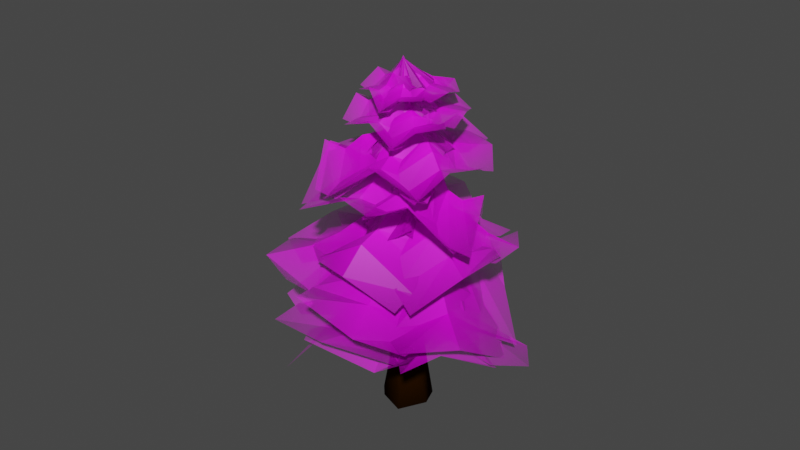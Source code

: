 # Source: tree_pine_2.blend  (saved by Blender 2.93.20; exported with 4.5.12 LTS)
import bpy
from mathutils import Matrix  # noqa: F401  (used for matrix-valued properties, if any)

bpy.ops.wm.read_factory_settings(use_empty=True)
scene = bpy.context.scene
scene.name = 'Scene'

# ---- collections
col_leaves = bpy.data.collections.new('Leaves'); scene.collection.children.link(col_leaves)

# ---- images (referenced by path relative to the original .blend; pixels are not part of the script)
import os
ASSET_DIR = os.environ.get("B2B_ASSET_DIR", "")  # directory of the original .blend (textures are referenced by path, not embedded)
HERE = os.path.dirname(os.path.abspath(__file__))  # packed textures are extracted next to this script under _unpacked/

def load_image(name, relpath, width, height, colorspace="sRGB"):
    """Load a texture the original file referenced (path relative to the .blend, or extracted next to this script)."""
    p = next((c for c in (os.path.join(HERE, relpath), os.path.join(ASSET_DIR, relpath)) if relpath and os.path.exists(c)), "")
    if p:
        img = bpy.data.images.load(p, check_existing=True)
        img.name = name
    else:  # same state as the original file: an image datablock whose file is absent (Cycles renders it pink)
        img = bpy.data.images.new(name, width, height)
        img.source = "FILE"
        img.filepath = "//" + (relpath or name)
    img.colorspace_settings.name = colorspace
    return img
img_tree_pine_leaf_png = load_image('tree_pine_leaf.png', 'tree_pine_leaf.png', 1024, 1024, 'sRGB')

# ---- materials (node trees are filled in below, after node groups)
mat_material_001 = bpy.data.materials.new('Material.001')
mat_material_001.use_transparent_shadow = False
mat_tree_pine_leaf = bpy.data.materials.new('tree_pine_leaf')
mat_tree_pine_leaf.surface_render_method = 'BLENDED'
mat_tree_pine_leaf.blend_method = 'BLEND'
mat_tree_pine_leaf.use_transparent_shadow = False

# ---- material node trees
mat_material_001.use_nodes = True; mat_material_001.node_tree.nodes.clear()
_N = mat_material_001.node_tree.nodes; _L = mat_material_001.node_tree.links
n0 = _N.new('ShaderNodeBsdfPrincipled'); n0.name = 'Principled BSDF'; n0.location = (10, 300)
n0.distribution = 'GGX'
n0.subsurface_method = 'BURLEY'
n0.inputs[0].default_value = (0.02227, 0.006217, 0.0004731, 1.0)
n0.inputs[3].default_value = 1.45
n0.inputs[13].default_value = 0.0
n0.inputs[27].default_value = (0.0, 0.0, 0.0, 1.0)
n0.inputs[28].default_value = 1.0
n1 = _N.new('ShaderNodeOutputMaterial'); n1.name = 'Material Output'; n1.location = (300, 300)
_L.new(n0.outputs[0], n1.inputs[0])
n1.is_active_output = True
mat_tree_pine_leaf.use_nodes = True; mat_tree_pine_leaf.node_tree.nodes.clear()
_N = mat_tree_pine_leaf.node_tree.nodes; _L = mat_tree_pine_leaf.node_tree.links
n0 = _N.new('ShaderNodeBsdfPrincipled'); n0.name = 'Principled BSDF'; n0.location = (17, 292)
n0.distribution = 'GGX'
n0.subsurface_method = 'BURLEY'
n0.inputs[3].default_value = 1.45
n0.inputs[27].default_value = (0.0, 0.0, 0.0, 1.0)
n0.inputs[28].default_value = 1.0
n1 = _N.new('ShaderNodeOutputMaterial'); n1.name = 'Material Output'; n1.location = (317, 292)
n2 = _N.new('ShaderNodeTexImage'); n2.name = 'Image Texture'; n2.location = (-310, 292)
n2.image = img_tree_pine_leaf_png
n2.extension = 'CLIP'
_L.new(n2.outputs[0], n0.inputs[0])
_L.new(n2.outputs[1], n0.inputs[4])
_L.new(n0.outputs[0], n1.inputs[0])
n1.is_active_output = True

# ---- world
world_world = bpy.data.worlds.new('World'); scene.world = world_world
world_world.use_nodes = True; world_world.node_tree.nodes.clear()
_N = world_world.node_tree.nodes; _L = world_world.node_tree.links
n0 = _N.new('ShaderNodeOutputWorld'); n0.name = 'World Output'; n0.location = (300, 300)
n1 = _N.new('ShaderNodeBackground'); n1.name = 'Background'; n1.location = (10, 300)
n1.inputs[0].default_value = (0.05088, 0.05088, 0.05088, 1.0)
_L.new(n1.outputs[0], n0.inputs[0])
n0.is_active_output = True
world_world.color = (0.05088, 0.05088, 0.05088)
world_world.use_sun_shadow = False
world_world.sun_shadow_jitter_overblur = 0.0

# ---- meshes
me_cylinder = bpy.data.meshes.new('Cylinder')
me_cylinder.from_pydata([(-1.607e-09, 1.135, -0.1006), (1.794e-08, 0.6747, 2.494), (0.8455, 0.6156, -0.03279), (0.5275, 0.4207, 2.374), (1.154, -0.1969, 0.004096), (0.6578, -0.1501, 2.46), (0.3839, -1.103, -0.1964), (0.2928, -0.6079, 2.374), (-0.5389, -0.8882, 0.004096), (-0.2928, -0.5494, 2.473), (-1.065, -0.2992, -0.104), (-0.6578, -0.1501, 2.374), (-0.9665, 0.5516, -0.1002), (-0.5275, 0.4207, 2.374), (8.245e-08, 0.5225, 4.499), (0.4085, 0.3258, 4.674), (0.5094, -0.1163, 4.499), (0.2267, -0.4707, 4.61), (-0.2267, -0.3622, 4.499), (-0.5094, -0.1163, 4.598), (-0.4085, 0.3258, 4.499), (0.05272, 0.4637, 8.979), (0.289, 0.3495, 8.983), (0.347, 0.09359, 8.992), (0.183, -0.1112, 9.0), (-0.07953, -0.1107, 9.001), (-0.2428, 0.09469, 8.994), (-0.184, 0.3503, 8.984), (0.1229, -0.06439, 14.25), (0.2423, -0.1194, 14.24), (0.2732, -0.245, 14.21), (0.1922, -0.3465, 14.19), (0.06044, -0.3476, 14.19), (-0.02294, -0.2474, 14.21), (0.004875, -0.1214, 14.24)], [], [(0, 1, 3, 2), (2, 3, 5, 4), (4, 5, 7, 6), (6, 7, 9, 8), (8, 9, 11, 10), (1, 13, 20, 14), (10, 11, 13, 12), (12, 13, 1, 0), (0, 2, 4, 6, 8, 10, 12), (14, 20, 27, 21), (5, 3, 15, 16), (11, 9, 18, 19), (3, 1, 14, 15), (7, 5, 16, 17), (13, 11, 19, 20), (9, 7, 17, 18), (27, 26, 33, 34), (19, 18, 25, 26), (17, 16, 23, 24), (15, 14, 21, 22), (20, 19, 26, 27), (18, 17, 24, 25), (16, 15, 22, 23), (29, 28, 34, 33, 32, 31, 30), (25, 24, 31, 32), (23, 22, 29, 30), (21, 27, 34, 28), (26, 25, 32, 33), (24, 23, 30, 31), (22, 21, 28, 29)])
me_cylinder.polygons.foreach_set('use_smooth', [True] * 30)
_uv = me_cylinder.uv_layers.new(name='UVMap')
_uv.uv.foreach_set('vector', [1.0, 0.5, 1.0, 1.0, 0.8571, 1.0, 0.8571, 0.5, 0.8571, 0.5, 0.8571, 1.0, 0.7143, 1.0, 0.7143, 0.5, 0.7143, 0.5, 0.7143, 1.0, 0.5714, 1.0, 0.5714, 0.5, 0.5714, 0.5, 0.5714, 1.0, 0.4286, 1.0, 0.4286, 0.5, 0.4286, 0.5, 0.4286, 1.0, 0.2857, 1.0, 0.2857, 0.5, 2.98e-08, 1.0, 0.1429, 1.0, 0.1429, 1.0, 2.98e-08, 1.0, 0.2857, 0.5, 0.2857, 1.0, 0.1429, 1.0, 0.1429, 0.5, 0.1429, 0.5, 0.1429, 1.0, 2.98e-08, 1.0, 2.98e-08, 0.5, 0.75, 0.49, 0.9376, 0.3996, 0.984, 0.1966, 0.8541, 0.03377, 0.6459, 0.03377, 0.516, 0.1966, 0.5624, 0.3996, 2.98e-08, 1.0, 0.1429, 1.0, 0.1429, 1.0, 2.98e-08, 1.0, 0.7143, 1.0, 0.8571, 1.0, 0.8571, 1.0, 0.7143, 1.0, 0.2857, 1.0, 0.4286, 1.0, 0.4286, 1.0, 0.2857, 1.0, 0.8571, 1.0, 1.0, 1.0, 1.0, 1.0, 0.8571, 1.0, 0.5714, 1.0, 0.7143, 1.0, 0.7143, 1.0, 0.5714, 1.0, 0.1429, 1.0, 0.2857, 1.0, 0.2857, 1.0, 0.1429, 1.0, 0.4286, 1.0, 0.5714, 1.0, 0.5714, 1.0, 0.4286, 1.0, 0.1429, 1.0, 0.2857, 1.0, 0.2857, 1.0, 0.1429, 1.0, 0.2857, 1.0, 0.4286, 1.0, 0.4286, 1.0, 0.2857, 1.0, 0.5714, 1.0, 0.7143, 1.0, 0.7143, 1.0, 0.5714, 1.0, 0.8571, 1.0, 1.0, 1.0, 1.0, 1.0, 0.8571, 1.0, 0.1429, 1.0, 0.2857, 1.0, 0.2857, 1.0, 0.1429, 1.0, 0.4286, 1.0, 0.5714, 1.0, 0.5714, 1.0, 0.4286, 1.0, 0.7143, 1.0, 0.8571, 1.0, 0.8571, 1.0, 0.7143, 1.0, 0.4376, 0.3996, 0.25, 0.49, 0.06236, 0.3996, 0.01602, 0.1966, 0.1459, 0.03377, 0.3541, 0.03377, 0.484, 0.1966, 0.4286, 1.0, 0.5714, 1.0, 0.5714, 1.0, 0.4286, 1.0, 0.7143, 1.0, 0.8571, 1.0, 0.8571, 1.0, 0.7143, 1.0, 2.98e-08, 1.0, 0.1429, 1.0, 0.1429, 1.0, 2.98e-08, 1.0, 0.2857, 1.0, 0.4286, 1.0, 0.4286, 1.0, 0.2857, 1.0, 0.5714, 1.0, 0.7143, 1.0, 0.7143, 1.0, 0.5714, 1.0, 0.8571, 1.0, 1.0, 1.0, 1.0, 1.0, 0.8571, 1.0])
me_cylinder.materials.append(mat_material_001)
me_cylinder.use_remesh_fix_poles = True
me_cylinder.use_remesh_preserve_attributes = False
me_cylinder.update()
me_tree_pine_leaf_024 = bpy.data.meshes.new('tree_pine_leaf.024')
me_tree_pine_leaf_024.from_pydata([(-0.6063, 0.1366, -0.5358), (0.4939, 0.1149, -0.4689), (-0.6415, 1.108, -0.4957), (0.4433, 1.158, -0.7568), (-0.6574, 0.8836, -0.5414), (-0.6149, 0.6749, -0.6155), (-0.6187, 0.4639, -0.5866), (-0.594, 0.2611, -0.6186), (0.4785, 0.2543, -0.4782), (0.4566, 0.4642, -0.6035), (0.4644, 0.6748, -0.6307), (0.4773, 0.8944, -0.6972), (-0.1809, -0.0941, -0.03527), (-0.175, 1.086, -0.4202), (-0.179, 0.06339, -0.09977), (-0.1311, 0.3566, -0.3716), (-0.1396, 0.5754, -0.4354), (-0.1663, 0.8188, -0.5417), (-0.3662, 0.5189, -0.4946), (0.1526, -0.3153, -0.6771), (0.5931, 1.089, -0.7796), (1.091, 0.126, -0.6751), (0.309, 0.9594, -0.6883), (0.1048, 0.8284, -0.6188), (-0.07853, 0.7024, -0.5623), (-0.2482, 0.5836, -0.5343), (0.3244, -0.2769, -0.5994), (0.4772, -0.1372, -0.6999), (0.6677, -0.03405, -0.7514), (0.8799, 0.04245, -0.7136), (-0.1727, -0.1029, -0.04479), (0.8851, 0.5708, -0.4514), (-0.05315, -0.005138, -0.1619), (0.2398, 0.1944, -0.3275), (0.4232, 0.3366, -0.4231), (0.6258, 0.4518, -0.4351), (0.5016, 0.09524, -0.4822), (-0.5766, 0.2334, -0.5933), (0.4376, -0.8192, -0.8475), (-0.5411, -0.6296, -1.235), (0.4587, -0.564, -0.7943), (0.4496, -0.3437, -0.7938), (0.4596, -0.1677, -0.6953), (0.4707, 0.003987, -0.6196), (-0.5747, 0.1205, -0.6532), (-0.5514, -0.04475, -0.7931), (-0.5644, -0.2328, -0.9103), (-0.5543, -0.3937, -1.09), (-0.1794, -0.101, -0.04413), (-0.09694, -0.7779, -0.9099), (-0.1371, -0.1485, -0.2527), (-0.09659, -0.2165, -0.5164), (-0.08814, -0.3222, -0.6686), (-0.0831, -0.5052, -0.8501), (-0.2999, -0.2381, -0.7771), (0.2255, 0.5106, -0.4636), (-1.218, 0.4445, -0.799), (-0.5691, 1.133, -0.5567), (-0.9779, 0.3317, -0.8988), (-0.7681, 0.1689, -0.8559), (-0.5871, -0.02028, -0.7841), (-0.4202, -0.1607, -0.7564), (0.1012, 0.5712, -0.5592), (-0.08434, 0.7074, -0.5434), (-0.245, 0.842, -0.6387), (-0.4094, 0.9695, -0.6073), (-0.1862, -0.08627, -0.02801), (-0.9127, 0.7799, -0.388), (-0.2542, 0.04213, -0.2009), (-0.3765, 0.2345, -0.3979), (-0.516, 0.3959, -0.4533), (-0.699, 0.6036, -0.5333), (0.1397, 0.5536, -0.4513), (-0.2928, -0.2295, -0.7475), (1.079, 0.188, -0.6951), (0.6108, -0.6897, -0.8761), (0.8635, 0.3146, -0.6088), (0.6768, 0.3858, -0.5673), (0.4719, 0.453, -0.5406), (0.2698, 0.524, -0.4918), (-0.1818, -0.2643, -0.8031), (0.008405, -0.3949, -0.802), (0.1968, -0.467, -0.8545), (0.3652, -0.5935, -0.8196), (-0.1719, -0.0999, -0.04123), (0.9149, -0.2567, -0.6635), (-0.02066, -0.08765, -0.2868), (0.2466, -0.07769, -0.3914), (0.4437, -0.08946, -0.571), (0.6573, -0.1663, -0.6159), (0.2624, -0.2673, -0.627), (-0.3833, 0.5287, -0.4531), (-0.4957, -0.6709, -1.211), (-1.209, 0.2767, -0.8766), (-0.3028, -0.5205, -1.192), (-0.1603, -0.4635, -1.022), (-0.023, -0.3588, -0.8595), (0.1312, -0.3498, -0.6556), (-0.4844, 0.4632, -0.498), (-0.6113, 0.4483, -0.6309), (-0.7977, 0.4332, -0.7618), (-0.994, 0.3911, -0.8019), (-0.1824, -0.09866, 0.01255), (-0.8525, -0.3003, -0.7336), (-0.2559, -0.07044, -0.2522), (-0.3702, -0.1229, -0.3772), (-0.502, -0.1063, -0.6727), (-0.6387, -0.1709, -0.791)], [], [(17, 11, 3, 13), (12, 1, 8, 14), (14, 8, 9, 15), (15, 9, 10, 16), (16, 10, 11, 17), (5, 16, 17, 4), (6, 15, 16, 5), (7, 14, 15, 6), (0, 12, 14, 7), (4, 17, 13, 2), (35, 29, 21, 31), (30, 19, 26, 32), (32, 26, 27, 33), (33, 27, 28, 34), (34, 28, 29, 35), (23, 34, 35, 22), (24, 33, 34, 23), (25, 32, 33, 24), (18, 30, 32, 25), (22, 35, 31, 20), (53, 47, 39, 49), (48, 37, 44, 50), (50, 44, 45, 51), (51, 45, 46, 52), (52, 46, 47, 53), (41, 52, 53, 40), (42, 51, 52, 41), (43, 50, 51, 42), (36, 48, 50, 43), (40, 53, 49, 38), (71, 65, 57, 67), (66, 55, 62, 68), (68, 62, 63, 69), (69, 63, 64, 70), (70, 64, 65, 71), (59, 70, 71, 58), (60, 69, 70, 59), (61, 68, 69, 60), (54, 66, 68, 61), (58, 71, 67, 56), (89, 83, 75, 85), (84, 73, 80, 86), (86, 80, 81, 87), (87, 81, 82, 88), (88, 82, 83, 89), (77, 88, 89, 76), (78, 87, 88, 77), (79, 86, 87, 78), (72, 84, 86, 79), (76, 89, 85, 74), (107, 101, 93, 103), (102, 91, 98, 104), (104, 98, 99, 105), (105, 99, 100, 106), (106, 100, 101, 107), (95, 106, 107, 94), (96, 105, 106, 95), (97, 104, 105, 96), (90, 102, 104, 97), (94, 107, 103, 92)])
_uv = me_tree_pine_leaf_024.uv_layers.new(name='UVMap')
_uv.uv.foreach_set('vector', [0.5, 0.7418, 1.0, 0.7418, 1.0, 1.0, 0.5, 1.0, 0.5, 0.0, 1.0, 0.0, 1.0, 0.1418, 0.5, 0.1418, 0.5, 0.1418, 1.0, 0.1418, 1.0, 0.3418, 0.5, 0.3418, 0.5, 0.3418, 1.0, 0.3418, 1.0, 0.5418, 0.5, 0.5418, 0.5, 0.5418, 1.0, 0.5418, 1.0, 0.7418, 0.5, 0.7418, 0.0, 0.5418, 0.5, 0.5418, 0.5, 0.7418, 0.0, 0.7418, 0.0, 0.3418, 0.5, 0.3418, 0.5, 0.5418, 0.0, 0.5418, 0.0, 0.1418, 0.5, 0.1418, 0.5, 0.3418, 0.0, 0.3418, 0.0, 0.0, 0.5, 0.0, 0.5, 0.1418, 0.0, 0.1418, 0.0, 0.7418, 0.5, 0.7418, 0.5, 1.0, 0.0, 1.0, 0.5, 0.7418, 1.0, 0.7418, 1.0, 1.0, 0.5, 1.0, 0.5, 0.0, 1.0, 0.0, 1.0, 0.1418, 0.5, 0.1418, 0.5, 0.1418, 1.0, 0.1418, 1.0, 0.3418, 0.5, 0.3418, 0.5, 0.3418, 1.0, 0.3418, 1.0, 0.5418, 0.5, 0.5418, 0.5, 0.5418, 1.0, 0.5418, 1.0, 0.7418, 0.5, 0.7418, 0.0, 0.5418, 0.5, 0.5418, 0.5, 0.7418, 0.0, 0.7418, 0.0, 0.3418, 0.5, 0.3418, 0.5, 0.5418, 0.0, 0.5418, 0.0, 0.1418, 0.5, 0.1418, 0.5, 0.3418, 0.0, 0.3418, 0.0, 0.0, 0.5, 0.0, 0.5, 0.1418, 0.0, 0.1418, 0.0, 0.7418, 0.5, 0.7418, 0.5, 1.0, 0.0, 1.0, 0.5, 0.7418, 1.0, 0.7418, 1.0, 1.0, 0.5, 1.0, 0.5, 0.0, 1.0, 0.0, 1.0, 0.1418, 0.5, 0.1418, 0.5, 0.1418, 1.0, 0.1418, 1.0, 0.3418, 0.5, 0.3418, 0.5, 0.3418, 1.0, 0.3418, 1.0, 0.5418, 0.5, 0.5418, 0.5, 0.5418, 1.0, 0.5418, 1.0, 0.7418, 0.5, 0.7418, 0.0, 0.5418, 0.5, 0.5418, 0.5, 0.7418, 0.0, 0.7418, 0.0, 0.3418, 0.5, 0.3418, 0.5, 0.5418, 0.0, 0.5418, 0.0, 0.1418, 0.5, 0.1418, 0.5, 0.3418, 0.0, 0.3418, 0.0, 0.0, 0.5, 0.0, 0.5, 0.1418, 0.0, 0.1418, 0.0, 0.7418, 0.5, 0.7418, 0.5, 1.0, 0.0, 1.0, 0.5, 0.7418, 1.0, 0.7418, 1.0, 1.0, 0.5, 1.0, 0.5, 0.0, 1.0, 0.0, 1.0, 0.1418, 0.5, 0.1418, 0.5, 0.1418, 1.0, 0.1418, 1.0, 0.3418, 0.5, 0.3418, 0.5, 0.3418, 1.0, 0.3418, 1.0, 0.5418, 0.5, 0.5418, 0.5, 0.5418, 1.0, 0.5418, 1.0, 0.7418, 0.5, 0.7418, 0.0, 0.5418, 0.5, 0.5418, 0.5, 0.7418, 0.0, 0.7418, 0.0, 0.3418, 0.5, 0.3418, 0.5, 0.5418, 0.0, 0.5418, 0.0, 0.1418, 0.5, 0.1418, 0.5, 0.3418, 0.0, 0.3418, 0.0, 0.0, 0.5, 0.0, 0.5, 0.1418, 0.0, 0.1418, 0.0, 0.7418, 0.5, 0.7418, 0.5, 1.0, 0.0, 1.0, 0.5, 0.7418, 1.0, 0.7418, 1.0, 1.0, 0.5, 1.0, 0.5, 0.0, 1.0, 0.0, 1.0, 0.1418, 0.5, 0.1418, 0.5, 0.1418, 1.0, 0.1418, 1.0, 0.3418, 0.5, 0.3418, 0.5, 0.3418, 1.0, 0.3418, 1.0, 0.5418, 0.5, 0.5418, 0.5, 0.5418, 1.0, 0.5418, 1.0, 0.7418, 0.5, 0.7418, 0.0, 0.5418, 0.5, 0.5418, 0.5, 0.7418, 0.0, 0.7418, 0.0, 0.3418, 0.5, 0.3418, 0.5, 0.5418, 0.0, 0.5418, 0.0, 0.1418, 0.5, 0.1418, 0.5, 0.3418, 0.0, 0.3418, 0.0, 0.0, 0.5, 0.0, 0.5, 0.1418, 0.0, 0.1418, 0.0, 0.7418, 0.5, 0.7418, 0.5, 1.0, 0.0, 1.0, 0.5, 0.7418, 1.0, 0.7418, 1.0, 1.0, 0.5, 1.0, 0.5, 0.0, 1.0, 0.0, 1.0, 0.1418, 0.5, 0.1418, 0.5, 0.1418, 1.0, 0.1418, 1.0, 0.3418, 0.5, 0.3418, 0.5, 0.3418, 1.0, 0.3418, 1.0, 0.5418, 0.5, 0.5418, 0.5, 0.5418, 1.0, 0.5418, 1.0, 0.7418, 0.5, 0.7418, 0.0, 0.5418, 0.5, 0.5418, 0.5, 0.7418, 0.0, 0.7418, 0.0, 0.3418, 0.5, 0.3418, 0.5, 0.5418, 0.0, 0.5418, 0.0, 0.1418, 0.5, 0.1418, 0.5, 0.3418, 0.0, 0.3418, 0.0, 0.0, 0.5, 0.0, 0.5, 0.1418, 0.0, 0.1418, 0.0, 0.7418, 0.5, 0.7418, 0.5, 1.0, 0.0, 1.0])
me_tree_pine_leaf_024.materials.append(mat_tree_pine_leaf)
me_tree_pine_leaf_024.use_remesh_fix_poles = True
me_tree_pine_leaf_024.use_remesh_preserve_attributes = False
me_tree_pine_leaf_024.update()
me_tree_pine_leaf_001 = bpy.data.meshes.new('tree_pine_leaf.001')
me_tree_pine_leaf_001.from_pydata([(-0.6114, 0.1448, -0.5264), (0.4965, 0.1171, -0.4701), (-0.6424, 1.109, -0.4942), (0.4432, 1.159, -0.7566), (-0.6602, 0.887, -0.5368), (-0.6229, 0.6839, -0.602), (-0.642, 0.4888, -0.5458), (-0.6047, 0.274, -0.5994), (0.4804, 0.2566, -0.479), (0.457, 0.4658, -0.6034), (0.4643, 0.676, -0.6302), (0.4771, 0.8951, -0.6968), (-0.1041, -0.002605, -0.1962), (-0.1768, 1.089, -0.4178), (-0.117, 0.145, -0.1877), (-0.1339, 0.3796, -0.3672), (-0.1674, 0.6127, -0.4003), (-0.1743, 0.8294, -0.5314), (-0.3851, 0.5428, -0.4651), (0.158, -0.3266, -0.6761), (0.593, 1.089, -0.7795), (1.091, 0.1261, -0.6751), (0.3085, 0.9604, -0.6876), (0.1022, 0.8325, -0.6154), (-0.09048, 0.7184, -0.5472), (-0.2664, 0.6076, -0.5099), (0.3277, -0.2784, -0.6005), (0.4787, -0.1371, -0.7005), (0.6683, -0.03382, -0.7517), (0.8802, 0.04264, -0.7137), (-0.09321, -0.005353, -0.2072), (0.8853, 0.5711, -0.4514), (0.04591, 0.08826, -0.2077), (0.2518, 0.2068, -0.3329), (0.4252, 0.3397, -0.4239), (0.6264, 0.4529, -0.4353), (0.5041, 0.09728, -0.4833), (-0.5868, 0.2462, -0.5752), (0.438, -0.8197, -0.8476), (-0.5408, -0.6303, -1.235), (0.4594, -0.5649, -0.7943), (0.4507, -0.3447, -0.7939), (0.4612, -0.1679, -0.6958), (0.4726, 0.005007, -0.6205), (-0.5775, 0.1253, -0.6478), (-0.551, -0.04517, -0.7922), (-0.5635, -0.2351, -0.9098), (-0.5537, -0.3952, -1.09), (-0.1018, -0.007896, -0.2051), (-0.09577, -0.7815, -0.9093), (-0.08559, -0.1029, -0.3219), (-0.08288, -0.2308, -0.5223), (-0.0707, -0.3832, -0.6565), (-0.07711, -0.5271, -0.8456), (-0.2925, -0.263, -0.7726), (0.2244, 0.5168, -0.4613), (-1.218, 0.4451, -0.7982), (-0.57, 1.135, -0.5553), (-0.9786, 0.3327, -0.8974), (-0.7692, 0.1705, -0.8536), (-0.5871, -0.02002, -0.783), (-0.4173, -0.1674, -0.7556), (0.0961, 0.5806, -0.5524), (-0.09733, 0.7246, -0.527), (-0.2498, 0.8484, -0.6322), (-0.4118, 0.9726, -0.6039), (-0.1117, 0.0002973, -0.1865), (-0.9148, 0.7825, -0.3843), (-0.2141, 0.09275, -0.2684), (-0.3803, 0.252, -0.3912), (-0.5524, 0.4361, -0.3893), (-0.7112, 0.6168, -0.5122), (0.1354, 0.5636, -0.4453), (-0.2845, -0.2568, -0.7428), (1.079, 0.1881, -0.6952), (0.6111, -0.69, -0.8761), (0.8638, 0.3149, -0.6089), (0.6773, 0.3865, -0.5674), (0.4724, 0.4548, -0.5406), (0.2692, 0.5287, -0.4902), (-0.1689, -0.312, -0.7932), (0.01654, -0.4235, -0.7962), (0.199, -0.4732, -0.8536), (0.3661, -0.5951, -0.8195), (-0.0922, -0.001414, -0.2041), (0.9152, -0.2566, -0.6636), (0.04446, -0.03429, -0.3223), (0.2601, -0.06889, -0.3972), (0.4463, -0.08842, -0.5722), (0.6582, -0.166, -0.6163), (0.2663, -0.2705, -0.6279), (-0.4033, 0.5536, -0.4215), (-0.4954, -0.6717, -1.211), (-1.209, 0.2771, -0.876), (-0.3021, -0.5225, -1.192), (-0.1578, -0.4723, -1.02), (-0.01559, -0.3853, -0.854), (0.1372, -0.3635, -0.6542), (-0.5171, 0.4992, -0.4414), (-0.6291, 0.4676, -0.5996), (-0.8014, 0.4374, -0.7554), (-0.9951, 0.3926, -0.7998), (-0.1205, -0.0459, -0.1276), (-0.8522, -0.3005, -0.7335), (-0.2196, -0.03396, -0.3165), (-0.36, -0.1165, -0.3941), (-0.5003, -0.108, -0.6727), (-0.6381, -0.172, -0.7906)], [], [(17, 11, 3, 13), (12, 1, 8, 14), (14, 8, 9, 15), (15, 9, 10, 16), (16, 10, 11, 17), (5, 16, 17, 4), (6, 15, 16, 5), (7, 14, 15, 6), (0, 12, 14, 7), (4, 17, 13, 2), (35, 29, 21, 31), (30, 19, 26, 32), (32, 26, 27, 33), (33, 27, 28, 34), (34, 28, 29, 35), (23, 34, 35, 22), (24, 33, 34, 23), (25, 32, 33, 24), (18, 30, 32, 25), (22, 35, 31, 20), (53, 47, 39, 49), (48, 37, 44, 50), (50, 44, 45, 51), (51, 45, 46, 52), (52, 46, 47, 53), (41, 52, 53, 40), (42, 51, 52, 41), (43, 50, 51, 42), (36, 48, 50, 43), (40, 53, 49, 38), (71, 65, 57, 67), (66, 55, 62, 68), (68, 62, 63, 69), (69, 63, 64, 70), (70, 64, 65, 71), (59, 70, 71, 58), (60, 69, 70, 59), (61, 68, 69, 60), (54, 66, 68, 61), (58, 71, 67, 56), (89, 83, 75, 85), (84, 73, 80, 86), (86, 80, 81, 87), (87, 81, 82, 88), (88, 82, 83, 89), (77, 88, 89, 76), (78, 87, 88, 77), (79, 86, 87, 78), (72, 84, 86, 79), (76, 89, 85, 74), (107, 101, 93, 103), (102, 91, 98, 104), (104, 98, 99, 105), (105, 99, 100, 106), (106, 100, 101, 107), (95, 106, 107, 94), (96, 105, 106, 95), (97, 104, 105, 96), (90, 102, 104, 97), (94, 107, 103, 92)])
_uv = me_tree_pine_leaf_001.uv_layers.new(name='UVMap')
_uv.uv.foreach_set('vector', [0.5, 0.7418, 1.0, 0.7418, 1.0, 1.0, 0.5, 1.0, 0.5, 0.0, 1.0, 0.0, 1.0, 0.1418, 0.5, 0.1418, 0.5, 0.1418, 1.0, 0.1418, 1.0, 0.3418, 0.5, 0.3418, 0.5, 0.3418, 1.0, 0.3418, 1.0, 0.5418, 0.5, 0.5418, 0.5, 0.5418, 1.0, 0.5418, 1.0, 0.7418, 0.5, 0.7418, 0.0, 0.5418, 0.5, 0.5418, 0.5, 0.7418, 0.0, 0.7418, 0.0, 0.3418, 0.5, 0.3418, 0.5, 0.5418, 0.0, 0.5418, 0.0, 0.1418, 0.5, 0.1418, 0.5, 0.3418, 0.0, 0.3418, 0.0, 0.0, 0.5, 0.0, 0.5, 0.1418, 0.0, 0.1418, 0.0, 0.7418, 0.5, 0.7418, 0.5, 1.0, 0.0, 1.0, 0.5, 0.7418, 1.0, 0.7418, 1.0, 1.0, 0.5, 1.0, 0.5, 0.0, 1.0, 0.0, 1.0, 0.1418, 0.5, 0.1418, 0.5, 0.1418, 1.0, 0.1418, 1.0, 0.3418, 0.5, 0.3418, 0.5, 0.3418, 1.0, 0.3418, 1.0, 0.5418, 0.5, 0.5418, 0.5, 0.5418, 1.0, 0.5418, 1.0, 0.7418, 0.5, 0.7418, 0.0, 0.5418, 0.5, 0.5418, 0.5, 0.7418, 0.0, 0.7418, 0.0, 0.3418, 0.5, 0.3418, 0.5, 0.5418, 0.0, 0.5418, 0.0, 0.1418, 0.5, 0.1418, 0.5, 0.3418, 0.0, 0.3418, 0.0, 0.0, 0.5, 0.0, 0.5, 0.1418, 0.0, 0.1418, 0.0, 0.7418, 0.5, 0.7418, 0.5, 1.0, 0.0, 1.0, 0.5, 0.7418, 1.0, 0.7418, 1.0, 1.0, 0.5, 1.0, 0.5, 0.0, 1.0, 0.0, 1.0, 0.1418, 0.5, 0.1418, 0.5, 0.1418, 1.0, 0.1418, 1.0, 0.3418, 0.5, 0.3418, 0.5, 0.3418, 1.0, 0.3418, 1.0, 0.5418, 0.5, 0.5418, 0.5, 0.5418, 1.0, 0.5418, 1.0, 0.7418, 0.5, 0.7418, 0.0, 0.5418, 0.5, 0.5418, 0.5, 0.7418, 0.0, 0.7418, 0.0, 0.3418, 0.5, 0.3418, 0.5, 0.5418, 0.0, 0.5418, 0.0, 0.1418, 0.5, 0.1418, 0.5, 0.3418, 0.0, 0.3418, 0.0, 0.0, 0.5, 0.0, 0.5, 0.1418, 0.0, 0.1418, 0.0, 0.7418, 0.5, 0.7418, 0.5, 1.0, 0.0, 1.0, 0.5, 0.7418, 1.0, 0.7418, 1.0, 1.0, 0.5, 1.0, 0.5, 0.0, 1.0, 0.0, 1.0, 0.1418, 0.5, 0.1418, 0.5, 0.1418, 1.0, 0.1418, 1.0, 0.3418, 0.5, 0.3418, 0.5, 0.3418, 1.0, 0.3418, 1.0, 0.5418, 0.5, 0.5418, 0.5, 0.5418, 1.0, 0.5418, 1.0, 0.7418, 0.5, 0.7418, 0.0, 0.5418, 0.5, 0.5418, 0.5, 0.7418, 0.0, 0.7418, 0.0, 0.3418, 0.5, 0.3418, 0.5, 0.5418, 0.0, 0.5418, 0.0, 0.1418, 0.5, 0.1418, 0.5, 0.3418, 0.0, 0.3418, 0.0, 0.0, 0.5, 0.0, 0.5, 0.1418, 0.0, 0.1418, 0.0, 0.7418, 0.5, 0.7418, 0.5, 1.0, 0.0, 1.0, 0.5, 0.7418, 1.0, 0.7418, 1.0, 1.0, 0.5, 1.0, 0.5, 0.0, 1.0, 0.0, 1.0, 0.1418, 0.5, 0.1418, 0.5, 0.1418, 1.0, 0.1418, 1.0, 0.3418, 0.5, 0.3418, 0.5, 0.3418, 1.0, 0.3418, 1.0, 0.5418, 0.5, 0.5418, 0.5, 0.5418, 1.0, 0.5418, 1.0, 0.7418, 0.5, 0.7418, 0.0, 0.5418, 0.5, 0.5418, 0.5, 0.7418, 0.0, 0.7418, 0.0, 0.3418, 0.5, 0.3418, 0.5, 0.5418, 0.0, 0.5418, 0.0, 0.1418, 0.5, 0.1418, 0.5, 0.3418, 0.0, 0.3418, 0.0, 0.0, 0.5, 0.0, 0.5, 0.1418, 0.0, 0.1418, 0.0, 0.7418, 0.5, 0.7418, 0.5, 1.0, 0.0, 1.0, 0.5, 0.7418, 1.0, 0.7418, 1.0, 1.0, 0.5, 1.0, 0.5, 0.0, 1.0, 0.0, 1.0, 0.1418, 0.5, 0.1418, 0.5, 0.1418, 1.0, 0.1418, 1.0, 0.3418, 0.5, 0.3418, 0.5, 0.3418, 1.0, 0.3418, 1.0, 0.5418, 0.5, 0.5418, 0.5, 0.5418, 1.0, 0.5418, 1.0, 0.7418, 0.5, 0.7418, 0.0, 0.5418, 0.5, 0.5418, 0.5, 0.7418, 0.0, 0.7418, 0.0, 0.3418, 0.5, 0.3418, 0.5, 0.5418, 0.0, 0.5418, 0.0, 0.1418, 0.5, 0.1418, 0.5, 0.3418, 0.0, 0.3418, 0.0, 0.0, 0.5, 0.0, 0.5, 0.1418, 0.0, 0.1418, 0.0, 0.7418, 0.5, 0.7418, 0.5, 1.0, 0.0, 1.0])
me_tree_pine_leaf_001.materials.append(mat_tree_pine_leaf)
me_tree_pine_leaf_001.use_remesh_fix_poles = True
me_tree_pine_leaf_001.use_remesh_preserve_attributes = False
me_tree_pine_leaf_001.update()
me_tree_pine_leaf_002 = bpy.data.meshes.new('tree_pine_leaf.002')
me_tree_pine_leaf_002.from_pydata([(-0.6349, 0.1485, -0.594), (0.5077, 0.1167, -0.4867), (-0.6375, 1.125, -0.5145), (0.5537, 1.295, -0.7377), (-0.6629, 0.9012, -0.5743), (-0.6349, 0.6971, -0.6614), (-0.6651, 0.4978, -0.6239), (-0.6346, 0.2802, -0.6862), (0.5065, 0.2518, -0.4655), (0.5063, 0.4666, -0.5558), (0.5368, 0.7011, -0.5631), (0.5749, 0.9843, -0.6518), (-0.08838, 0.001662, -0.1904), (-0.1396, 1.138, -0.4211), (-0.1067, 0.1494, -0.1853), (-0.1208, 0.3928, -0.3737), (-0.1473, 0.6379, -0.4092), (-0.1404, 0.8746, -0.5397), (-0.3821, 0.5588, -0.4947), (0.1858, -0.2802, -0.7811), (0.6813, 1.183, -0.7515), (1.118, 0.1131, -0.6573), (0.4223, 1.092, -0.662), (0.1755, 0.9151, -0.6026), (-0.05417, 0.7622, -0.552), (-0.2525, 0.6317, -0.5298), (0.3505, -0.2298, -0.7168), (0.5079, -0.09542, -0.7964), (0.6996, -0.01029, -0.8066), (0.9103, 0.04404, -0.7247), (-0.07717, -0.0008228, -0.2019), (0.9504, 0.483, -0.277), (0.05192, 0.09291, -0.2144), (0.2569, 0.21, -0.3436), (0.4556, 0.339, -0.4035), (0.6725, 0.4562, -0.4075), (0.5149, 0.09835, -0.5045), (-0.6123, 0.2522, -0.6521), (0.4776, -0.7521, -0.99), (-0.5195, -0.5939, -1.338), (0.5267, -0.4529, -1.02), (0.5028, -0.2611, -0.9675), (0.4916, -0.1217, -0.801), (0.4877, 0.02299, -0.6745), (-0.6052, 0.1302, -0.7263), (-0.5783, -0.03802, -0.8712), (-0.5847, -0.2192, -1.003), (-0.5392, -0.354, -1.221), (-0.08519, -0.003401, -0.1992), (-0.06921, -0.7419, -1.005), (-0.04793, -0.09102, -0.3179), (-0.02134, -0.2007, -0.5517), (-0.03506, -0.3465, -0.7321), (-0.04062, -0.4766, -0.9658), (-0.2592, -0.2277, -0.856), (0.2646, 0.5363, -0.4384), (-1.307, 0.4499, -1.04), (-0.5613, 1.154, -0.5733), (-1.087, 0.3387, -1.192), (-0.8433, 0.1743, -1.038), (-0.6232, -0.01578, -0.8681), (-0.4022, -0.1458, -0.8202), (0.1373, 0.616, -0.5435), (-0.06178, 0.7677, -0.5317), (-0.2219, 0.8899, -0.6471), (-0.3954, 1.002, -0.6233), (-0.09649, 0.004348, -0.1806), (-0.9292, 0.7893, -0.4364), (-0.1918, 0.09854, -0.2595), (-0.3737, 0.2599, -0.409), (-0.5625, 0.4446, -0.434), (-0.731, 0.6263, -0.5835), (0.1741, 0.5907, -0.4304), (-0.2457, -0.2227, -0.8154), (1.108, 0.169, -0.6648), (0.6646, -0.6001, -1.06), (0.9104, 0.2667, -0.5196), (0.7268, 0.3595, -0.4989), (0.5197, 0.4553, -0.4975), (0.314, 0.5476, -0.4605), (-0.1334, -0.2701, -0.8909), (0.05046, -0.3749, -0.9075), (0.2395, -0.4079, -0.9954), (0.4228, -0.5004, -1.014), (-0.07667, 0.003024, -0.1991), (0.9435, -0.2259, -0.735), (0.04895, -0.02698, -0.3405), (0.205, -0.06416, -0.4839), (0.4541, -0.06324, -0.6502), (0.6888, -0.1309, -0.699), (0.2885, -0.2245, -0.7374), (-0.4008, 0.5687, -0.45), (-0.4707, -0.633, -1.317), (-1.322, 0.2821, -1.181), (-0.2535, -0.459, -1.354), (-0.1102, -0.4094, -1.176), (0.01932, -0.3362, -0.9687), (0.1654, -0.3177, -0.7571), (-0.5245, 0.5102, -0.4854), (-0.6548, 0.4769, -0.6848), (-0.8634, 0.4442, -0.9282), (-1.097, 0.3984, -1.077), (-0.1078, -0.04232, -0.1236), (-0.9204, -0.3062, -0.8342), (-0.1618, -0.02007, -0.2984), (-0.2317, -0.07935, -0.3824), (-0.4958, -0.09639, -0.7216), (-0.6862, -0.1722, -0.8717)], [], [(17, 11, 3, 13), (12, 1, 8, 14), (14, 8, 9, 15), (15, 9, 10, 16), (16, 10, 11, 17), (5, 16, 17, 4), (6, 15, 16, 5), (7, 14, 15, 6), (0, 12, 14, 7), (4, 17, 13, 2), (35, 29, 21, 31), (30, 19, 26, 32), (32, 26, 27, 33), (33, 27, 28, 34), (34, 28, 29, 35), (23, 34, 35, 22), (24, 33, 34, 23), (25, 32, 33, 24), (18, 30, 32, 25), (22, 35, 31, 20), (53, 47, 39, 49), (48, 37, 44, 50), (50, 44, 45, 51), (51, 45, 46, 52), (52, 46, 47, 53), (41, 52, 53, 40), (42, 51, 52, 41), (43, 50, 51, 42), (36, 48, 50, 43), (40, 53, 49, 38), (71, 65, 57, 67), (66, 55, 62, 68), (68, 62, 63, 69), (69, 63, 64, 70), (70, 64, 65, 71), (59, 70, 71, 58), (60, 69, 70, 59), (61, 68, 69, 60), (54, 66, 68, 61), (58, 71, 67, 56), (89, 83, 75, 85), (84, 73, 80, 86), (86, 80, 81, 87), (87, 81, 82, 88), (88, 82, 83, 89), (77, 88, 89, 76), (78, 87, 88, 77), (79, 86, 87, 78), (72, 84, 86, 79), (76, 89, 85, 74), (107, 101, 93, 103), (102, 91, 98, 104), (104, 98, 99, 105), (105, 99, 100, 106), (106, 100, 101, 107), (95, 106, 107, 94), (96, 105, 106, 95), (97, 104, 105, 96), (90, 102, 104, 97), (94, 107, 103, 92)])
_uv = me_tree_pine_leaf_002.uv_layers.new(name='UVMap')
_uv.uv.foreach_set('vector', [0.5, 0.7418, 1.0, 0.7418, 1.0, 1.0, 0.5, 1.0, 0.5, 0.0, 1.0, 0.0, 1.0, 0.1418, 0.5, 0.1418, 0.5, 0.1418, 1.0, 0.1418, 1.0, 0.3418, 0.5, 0.3418, 0.5, 0.3418, 1.0, 0.3418, 1.0, 0.5418, 0.5, 0.5418, 0.5, 0.5418, 1.0, 0.5418, 1.0, 0.7418, 0.5, 0.7418, 0.0, 0.5418, 0.5, 0.5418, 0.5, 0.7418, 0.0, 0.7418, 0.0, 0.3418, 0.5, 0.3418, 0.5, 0.5418, 0.0, 0.5418, 0.0, 0.1418, 0.5, 0.1418, 0.5, 0.3418, 0.0, 0.3418, 0.0, 0.0, 0.5, 0.0, 0.5, 0.1418, 0.0, 0.1418, 0.0, 0.7418, 0.5, 0.7418, 0.5, 1.0, 0.0, 1.0, 0.5, 0.7418, 1.0, 0.7418, 1.0, 1.0, 0.5, 1.0, 0.5, 0.0, 1.0, 0.0, 1.0, 0.1418, 0.5, 0.1418, 0.5, 0.1418, 1.0, 0.1418, 1.0, 0.3418, 0.5, 0.3418, 0.5, 0.3418, 1.0, 0.3418, 1.0, 0.5418, 0.5, 0.5418, 0.5, 0.5418, 1.0, 0.5418, 1.0, 0.7418, 0.5, 0.7418, 0.0, 0.5418, 0.5, 0.5418, 0.5, 0.7418, 0.0, 0.7418, 0.0, 0.3418, 0.5, 0.3418, 0.5, 0.5418, 0.0, 0.5418, 0.0, 0.1418, 0.5, 0.1418, 0.5, 0.3418, 0.0, 0.3418, 0.0, 0.0, 0.5, 0.0, 0.5, 0.1418, 0.0, 0.1418, 0.0, 0.7418, 0.5, 0.7418, 0.5, 1.0, 0.0, 1.0, 0.5, 0.7418, 1.0, 0.7418, 1.0, 1.0, 0.5, 1.0, 0.5, 0.0, 1.0, 0.0, 1.0, 0.1418, 0.5, 0.1418, 0.5, 0.1418, 1.0, 0.1418, 1.0, 0.3418, 0.5, 0.3418, 0.5, 0.3418, 1.0, 0.3418, 1.0, 0.5418, 0.5, 0.5418, 0.5, 0.5418, 1.0, 0.5418, 1.0, 0.7418, 0.5, 0.7418, 0.0, 0.5418, 0.5, 0.5418, 0.5, 0.7418, 0.0, 0.7418, 0.0, 0.3418, 0.5, 0.3418, 0.5, 0.5418, 0.0, 0.5418, 0.0, 0.1418, 0.5, 0.1418, 0.5, 0.3418, 0.0, 0.3418, 0.0, 0.0, 0.5, 0.0, 0.5, 0.1418, 0.0, 0.1418, 0.0, 0.7418, 0.5, 0.7418, 0.5, 1.0, 0.0, 1.0, 0.5, 0.7418, 1.0, 0.7418, 1.0, 1.0, 0.5, 1.0, 0.5, 0.0, 1.0, 0.0, 1.0, 0.1418, 0.5, 0.1418, 0.5, 0.1418, 1.0, 0.1418, 1.0, 0.3418, 0.5, 0.3418, 0.5, 0.3418, 1.0, 0.3418, 1.0, 0.5418, 0.5, 0.5418, 0.5, 0.5418, 1.0, 0.5418, 1.0, 0.7418, 0.5, 0.7418, 0.0, 0.5418, 0.5, 0.5418, 0.5, 0.7418, 0.0, 0.7418, 0.0, 0.3418, 0.5, 0.3418, 0.5, 0.5418, 0.0, 0.5418, 0.0, 0.1418, 0.5, 0.1418, 0.5, 0.3418, 0.0, 0.3418, 0.0, 0.0, 0.5, 0.0, 0.5, 0.1418, 0.0, 0.1418, 0.0, 0.7418, 0.5, 0.7418, 0.5, 1.0, 0.0, 1.0, 0.5, 0.7418, 1.0, 0.7418, 1.0, 1.0, 0.5, 1.0, 0.5, 0.0, 1.0, 0.0, 1.0, 0.1418, 0.5, 0.1418, 0.5, 0.1418, 1.0, 0.1418, 1.0, 0.3418, 0.5, 0.3418, 0.5, 0.3418, 1.0, 0.3418, 1.0, 0.5418, 0.5, 0.5418, 0.5, 0.5418, 1.0, 0.5418, 1.0, 0.7418, 0.5, 0.7418, 0.0, 0.5418, 0.5, 0.5418, 0.5, 0.7418, 0.0, 0.7418, 0.0, 0.3418, 0.5, 0.3418, 0.5, 0.5418, 0.0, 0.5418, 0.0, 0.1418, 0.5, 0.1418, 0.5, 0.3418, 0.0, 0.3418, 0.0, 0.0, 0.5, 0.0, 0.5, 0.1418, 0.0, 0.1418, 0.0, 0.7418, 0.5, 0.7418, 0.5, 1.0, 0.0, 1.0, 0.5, 0.7418, 1.0, 0.7418, 1.0, 1.0, 0.5, 1.0, 0.5, 0.0, 1.0, 0.0, 1.0, 0.1418, 0.5, 0.1418, 0.5, 0.1418, 1.0, 0.1418, 1.0, 0.3418, 0.5, 0.3418, 0.5, 0.3418, 1.0, 0.3418, 1.0, 0.5418, 0.5, 0.5418, 0.5, 0.5418, 1.0, 0.5418, 1.0, 0.7418, 0.5, 0.7418, 0.0, 0.5418, 0.5, 0.5418, 0.5, 0.7418, 0.0, 0.7418, 0.0, 0.3418, 0.5, 0.3418, 0.5, 0.5418, 0.0, 0.5418, 0.0, 0.1418, 0.5, 0.1418, 0.5, 0.3418, 0.0, 0.3418, 0.0, 0.0, 0.5, 0.0, 0.5, 0.1418, 0.0, 0.1418, 0.0, 0.7418, 0.5, 0.7418, 0.5, 1.0, 0.0, 1.0])
me_tree_pine_leaf_002.materials.append(mat_tree_pine_leaf)
me_tree_pine_leaf_002.use_remesh_fix_poles = True
me_tree_pine_leaf_002.use_remesh_preserve_attributes = False
me_tree_pine_leaf_002.update()
me_tree_pine_leaf_003 = bpy.data.meshes.new('tree_pine_leaf.003')
me_tree_pine_leaf_003.from_pydata([(-0.6523, 0.142, -0.59), (0.5286, 0.1133, -0.4615), (-0.6378, 1.125, -0.5143), (0.5537, 1.295, -0.7372), (-0.6635, 0.9009, -0.574), (-0.6362, 0.6965, -0.6609), (-0.6684, 0.4966, -0.6229), (-0.6431, 0.277, -0.6837), (0.5193, 0.2396, -0.4351), (0.5114, 0.4528, -0.5306), (0.5386, 0.6945, -0.5517), (0.5752, 0.9831, -0.6498), (-0.1113, -0.006924, -0.1861), (-0.1398, 1.137, -0.4207), (-0.1197, 0.1442, -0.1818), (-0.1266, 0.39, -0.3711), (-0.149, 0.6368, -0.4079), (-0.1409, 0.8741, -0.539), (-0.3857, 0.5574, -0.4938), (0.1851, -0.282, -0.7752), (0.6813, 1.183, -0.7508), (1.119, 0.1118, -0.6547), (0.4223, 1.092, -0.661), (0.1754, 0.9144, -0.6013), (-0.05484, 0.7615, -0.5508), (-0.2547, 0.6306, -0.5289), (0.361, -0.2292, -0.7057), (0.5149, -0.09531, -0.7891), (0.7028, -0.01099, -0.8021), (0.9119, 0.04272, -0.7211), (-0.1002, -0.009521, -0.1971), (0.954, 0.4672, -0.2508), (0.05006, 0.08985, -0.2058), (0.2731, 0.2084, -0.324), (0.4655, 0.3226, -0.3698), (0.688, 0.3859, -0.2911), (0.536, 0.09586, -0.4804), (-0.6233, 0.2481, -0.6495), (0.4774, -0.7523, -0.9894), (-0.5209, -0.5949, -1.335), (0.527, -0.4531, -1.019), (0.5041, -0.2613, -0.9652), (0.4984, -0.1215, -0.7938), (0.5042, 0.02343, -0.6587), (-0.6209, 0.1241, -0.7212), (-0.5941, -0.04548, -0.8595), (-0.5947, -0.2264, -0.9834), (-0.5426, -0.3565, -1.214), (-0.1093, -0.0124, -0.1946), (-0.07148, -0.7429, -1.004), (-0.09618, -0.1085, -0.3103), (-0.0864, -0.2236, -0.5436), (-0.05754, -0.3546, -0.7284), (-0.04619, -0.4788, -0.9639), (-0.2887, -0.2382, -0.8511), (0.2666, 0.5321, -0.4297), (-1.307, 0.4496, -1.039), (-0.5615, 1.154, -0.5732), (-1.087, 0.3382, -1.191), (-0.8459, 0.1725, -1.034), (-0.6367, -0.02261, -0.8559), (-0.4375, -0.1589, -0.8117), (0.1374, 0.6144, -0.5401), (-0.06246, 0.7669, -0.5306), (-0.2225, 0.8895, -0.6466), (-0.3959, 1.002, -0.623), (-0.119, -0.004031, -0.1765), (-0.9298, 0.789, -0.4362), (-0.2261, 0.08666, -0.2564), (-0.3946, 0.2527, -0.4073), (-0.5679, 0.4425, -0.433), (-0.7327, 0.6256, -0.5829), (0.1747, 0.5884, -0.4256), (-0.2841, -0.2361, -0.8106), (1.109, 0.1676, -0.6619), (0.6647, -0.6003, -1.059), (0.9135, 0.2578, -0.5038), (0.7354, 0.327, -0.4436), (0.5269, 0.4322, -0.457), (0.3164, 0.5423, -0.4499), (-0.1509, -0.2765, -0.8878), (0.04445, -0.3774, -0.9052), (0.2384, -0.4087, -0.9937), (0.4227, -0.5008, -1.013), (-0.0989, -0.005425, -0.1943), (0.9445, -0.2263, -0.7333), (0.04553, -0.03197, -0.3251), (0.2768, -0.05473, -0.4268), (0.4767, -0.06129, -0.6306), (0.6938, -0.1312, -0.6934), (0.2966, -0.2245, -0.7271), (-0.4041, 0.5673, -0.4492), (-0.4721, -0.634, -1.314), (-1.322, 0.2817, -1.18), (-0.255, -0.4598, -1.353), (-0.1132, -0.4107, -1.174), (0.01357, -0.3385, -0.9665), (0.163, -0.3199, -0.7516), (-0.5287, 0.5086, -0.4845), (-0.6582, 0.4756, -0.6837), (-0.865, 0.4434, -0.9269), (-1.098, 0.3979, -1.076), (-0.1272, -0.04945, -0.1204), (-0.933, -0.3273, -0.7492), (-0.2386, -0.04583, -0.2944), (-0.3877, -0.1305, -0.3785), (-0.5389, -0.1125, -0.7105), (-0.7008, -0.1846, -0.8337)], [], [(17, 11, 3, 13), (12, 1, 8, 14), (14, 8, 9, 15), (15, 9, 10, 16), (16, 10, 11, 17), (5, 16, 17, 4), (6, 15, 16, 5), (7, 14, 15, 6), (0, 12, 14, 7), (4, 17, 13, 2), (35, 29, 21, 31), (30, 19, 26, 32), (32, 26, 27, 33), (33, 27, 28, 34), (34, 28, 29, 35), (23, 34, 35, 22), (24, 33, 34, 23), (25, 32, 33, 24), (18, 30, 32, 25), (22, 35, 31, 20), (53, 47, 39, 49), (48, 37, 44, 50), (50, 44, 45, 51), (51, 45, 46, 52), (52, 46, 47, 53), (41, 52, 53, 40), (42, 51, 52, 41), (43, 50, 51, 42), (36, 48, 50, 43), (40, 53, 49, 38), (71, 65, 57, 67), (66, 55, 62, 68), (68, 62, 63, 69), (69, 63, 64, 70), (70, 64, 65, 71), (59, 70, 71, 58), (60, 69, 70, 59), (61, 68, 69, 60), (54, 66, 68, 61), (58, 71, 67, 56), (89, 83, 75, 85), (84, 73, 80, 86), (86, 80, 81, 87), (87, 81, 82, 88), (88, 82, 83, 89), (77, 88, 89, 76), (78, 87, 88, 77), (79, 86, 87, 78), (72, 84, 86, 79), (76, 89, 85, 74), (107, 101, 93, 103), (102, 91, 98, 104), (104, 98, 99, 105), (105, 99, 100, 106), (106, 100, 101, 107), (95, 106, 107, 94), (96, 105, 106, 95), (97, 104, 105, 96), (90, 102, 104, 97), (94, 107, 103, 92)])
_uv = me_tree_pine_leaf_003.uv_layers.new(name='UVMap')
_uv.uv.foreach_set('vector', [0.5, 0.7418, 1.0, 0.7418, 1.0, 1.0, 0.5, 1.0, 0.5, 0.0, 1.0, 0.0, 1.0, 0.1418, 0.5, 0.1418, 0.5, 0.1418, 1.0, 0.1418, 1.0, 0.3418, 0.5, 0.3418, 0.5, 0.3418, 1.0, 0.3418, 1.0, 0.5418, 0.5, 0.5418, 0.5, 0.5418, 1.0, 0.5418, 1.0, 0.7418, 0.5, 0.7418, 0.0, 0.5418, 0.5, 0.5418, 0.5, 0.7418, 0.0, 0.7418, 0.0, 0.3418, 0.5, 0.3418, 0.5, 0.5418, 0.0, 0.5418, 0.0, 0.1418, 0.5, 0.1418, 0.5, 0.3418, 0.0, 0.3418, 0.0, 0.0, 0.5, 0.0, 0.5, 0.1418, 0.0, 0.1418, 0.0, 0.7418, 0.5, 0.7418, 0.5, 1.0, 0.0, 1.0, 0.5, 0.7418, 1.0, 0.7418, 1.0, 1.0, 0.5, 1.0, 0.5, 0.0, 1.0, 0.0, 1.0, 0.1418, 0.5, 0.1418, 0.5, 0.1418, 1.0, 0.1418, 1.0, 0.3418, 0.5, 0.3418, 0.5, 0.3418, 1.0, 0.3418, 1.0, 0.5418, 0.5, 0.5418, 0.5, 0.5418, 1.0, 0.5418, 1.0, 0.7418, 0.5, 0.7418, 0.0, 0.5418, 0.5, 0.5418, 0.5, 0.7418, 0.0, 0.7418, 0.0, 0.3418, 0.5, 0.3418, 0.5, 0.5418, 0.0, 0.5418, 0.0, 0.1418, 0.5, 0.1418, 0.5, 0.3418, 0.0, 0.3418, 0.0, 0.0, 0.5, 0.0, 0.5, 0.1418, 0.0, 0.1418, 0.0, 0.7418, 0.5, 0.7418, 0.5, 1.0, 0.0, 1.0, 0.5, 0.7418, 1.0, 0.7418, 1.0, 1.0, 0.5, 1.0, 0.5, 0.0, 1.0, 0.0, 1.0, 0.1418, 0.5, 0.1418, 0.5, 0.1418, 1.0, 0.1418, 1.0, 0.3418, 0.5, 0.3418, 0.5, 0.3418, 1.0, 0.3418, 1.0, 0.5418, 0.5, 0.5418, 0.5, 0.5418, 1.0, 0.5418, 1.0, 0.7418, 0.5, 0.7418, 0.0, 0.5418, 0.5, 0.5418, 0.5, 0.7418, 0.0, 0.7418, 0.0, 0.3418, 0.5, 0.3418, 0.5, 0.5418, 0.0, 0.5418, 0.0, 0.1418, 0.5, 0.1418, 0.5, 0.3418, 0.0, 0.3418, 0.0, 0.0, 0.5, 0.0, 0.5, 0.1418, 0.0, 0.1418, 0.0, 0.7418, 0.5, 0.7418, 0.5, 1.0, 0.0, 1.0, 0.5, 0.7418, 1.0, 0.7418, 1.0, 1.0, 0.5, 1.0, 0.5, 0.0, 1.0, 0.0, 1.0, 0.1418, 0.5, 0.1418, 0.5, 0.1418, 1.0, 0.1418, 1.0, 0.3418, 0.5, 0.3418, 0.5, 0.3418, 1.0, 0.3418, 1.0, 0.5418, 0.5, 0.5418, 0.5, 0.5418, 1.0, 0.5418, 1.0, 0.7418, 0.5, 0.7418, 0.0, 0.5418, 0.5, 0.5418, 0.5, 0.7418, 0.0, 0.7418, 0.0, 0.3418, 0.5, 0.3418, 0.5, 0.5418, 0.0, 0.5418, 0.0, 0.1418, 0.5, 0.1418, 0.5, 0.3418, 0.0, 0.3418, 0.0, 0.0, 0.5, 0.0, 0.5, 0.1418, 0.0, 0.1418, 0.0, 0.7418, 0.5, 0.7418, 0.5, 1.0, 0.0, 1.0, 0.5, 0.7418, 1.0, 0.7418, 1.0, 1.0, 0.5, 1.0, 0.5, 0.0, 1.0, 0.0, 1.0, 0.1418, 0.5, 0.1418, 0.5, 0.1418, 1.0, 0.1418, 1.0, 0.3418, 0.5, 0.3418, 0.5, 0.3418, 1.0, 0.3418, 1.0, 0.5418, 0.5, 0.5418, 0.5, 0.5418, 1.0, 0.5418, 1.0, 0.7418, 0.5, 0.7418, 0.0, 0.5418, 0.5, 0.5418, 0.5, 0.7418, 0.0, 0.7418, 0.0, 0.3418, 0.5, 0.3418, 0.5, 0.5418, 0.0, 0.5418, 0.0, 0.1418, 0.5, 0.1418, 0.5, 0.3418, 0.0, 0.3418, 0.0, 0.0, 0.5, 0.0, 0.5, 0.1418, 0.0, 0.1418, 0.0, 0.7418, 0.5, 0.7418, 0.5, 1.0, 0.0, 1.0, 0.5, 0.7418, 1.0, 0.7418, 1.0, 1.0, 0.5, 1.0, 0.5, 0.0, 1.0, 0.0, 1.0, 0.1418, 0.5, 0.1418, 0.5, 0.1418, 1.0, 0.1418, 1.0, 0.3418, 0.5, 0.3418, 0.5, 0.3418, 1.0, 0.3418, 1.0, 0.5418, 0.5, 0.5418, 0.5, 0.5418, 1.0, 0.5418, 1.0, 0.7418, 0.5, 0.7418, 0.0, 0.5418, 0.5, 0.5418, 0.5, 0.7418, 0.0, 0.7418, 0.0, 0.3418, 0.5, 0.3418, 0.5, 0.5418, 0.0, 0.5418, 0.0, 0.1418, 0.5, 0.1418, 0.5, 0.3418, 0.0, 0.3418, 0.0, 0.0, 0.5, 0.0, 0.5, 0.1418, 0.0, 0.1418, 0.0, 0.7418, 0.5, 0.7418, 0.5, 1.0, 0.0, 1.0])
me_tree_pine_leaf_003.materials.append(mat_tree_pine_leaf)
me_tree_pine_leaf_003.use_remesh_fix_poles = True
me_tree_pine_leaf_003.use_remesh_preserve_attributes = False
me_tree_pine_leaf_003.update()
me_tree_pine_leaf_004 = bpy.data.meshes.new('tree_pine_leaf.004')
me_tree_pine_leaf_004.from_pydata([(-0.6542, 0.1428, -0.5967), (0.5195, 0.1045, -0.4503), (-0.6427, 1.13, -0.5299), (0.5538, 1.295, -0.7386), (-0.6785, 0.9166, -0.6171), (-0.6485, 0.708, -0.6932), (-0.6773, 0.5039, -0.6448), (-0.6458, 0.2784, -0.6903), (0.5166, 0.2376, -0.4379), (0.511, 0.452, -0.5334), (0.5394, 0.696, -0.5582), (0.5755, 0.984, -0.6532), (-0.1128, -0.009847, -0.1793), (-0.1393, 1.188, -0.6025), (-0.1219, 0.1396, -0.1704), (-0.1331, 0.3737, -0.3277), (-0.1574, 0.6106, -0.3403), (-0.1436, 0.8744, -0.5472), (-0.3899, 0.5537, -0.4856), (0.1782, -0.2959, -0.7486), (0.6816, 1.183, -0.7529), (1.133, 0.1234, -0.6999), (0.4223, 1.092, -0.6628), (0.174, 0.913, -0.6002), (-0.05982, 0.749, -0.5205), (-0.2599, 0.6184, -0.4983), (0.3384, -0.2538, -0.6579), (0.4837, -0.1302, -0.7247), (0.7124, -0.0201, -0.8101), (0.9374, 0.04849, -0.7675), (-0.1017, -0.01261, -0.1899), (1.009, 0.5846, -0.6055), (0.04709, 0.08368, -0.1904), (0.2654, 0.1924, -0.2832), (0.4628, 0.3173, -0.3605), (0.7041, 0.4201, -0.3974), (0.5248, 0.0849, -0.465), (-0.6258, 0.2492, -0.6553), (0.4791, -0.7549, -0.9972), (-0.5202, -0.5964, -1.342), (0.5288, -0.4573, -1.021), (0.5012, -0.2711, -0.9553), (0.4676, -0.1559, -0.7301), (0.4692, -0.011, -0.5914), (-0.6225, 0.1246, -0.7279), (-0.5954, -0.04496, -0.8731), (-0.5958, -0.2255, -1.005), (-0.5425, -0.3575, -1.222), (-0.1108, -0.01537, -0.1877), (-0.02226, -0.8009, -1.346), (-0.09792, -0.1121, -0.3019), (-0.08964, -0.2338, -0.5152), (-0.06316, -0.3839, -0.6463), (-0.03682, -0.4983, -1.022), (-0.2911, -0.2509, -0.8198), (0.2502, 0.4909, -0.3176), (-1.308, 0.4507, -1.043), (-0.5646, 1.158, -0.5849), (-1.088, 0.3389, -1.194), (-0.8469, 0.1735, -1.041), (-0.6381, -0.02149, -0.8722), (-0.4389, -0.1624, -0.8099), (0.1267, 0.587, -0.4665), (-0.06763, 0.7538, -0.4991), (-0.2246, 0.8904, -0.6535), (-0.3983, 1.006, -0.6366), (-0.1204, -0.006834, -0.17), (-1.012, 0.9221, -0.7538), (-0.2277, 0.08352, -0.249), (-0.3967, 0.2506, -0.4027), (-0.5731, 0.445, -0.4413), (-0.7568, 0.649, -0.6486), (0.1581, 0.5459, -0.3098), (-0.2869, -0.2499, -0.774), (1.122, 0.1817, -0.7125), (0.6678, -0.6018, -1.064), (0.9433, 0.3157, -0.6842), (0.7546, 0.3669, -0.569), (0.5277, 0.434, -0.4672), (0.3052, 0.5144, -0.3749), (-0.1543, -0.2978, -0.8335), (0.04446, -0.3941, -0.8934), (0.2385, -0.4169, -0.9987), (0.4236, -0.5055, -1.017), (-0.1005, -0.008529, -0.1871), (1.026, -0.2177, -0.8377), (0.04241, -0.03758, -0.3119), (0.2672, -0.06583, -0.4038), (0.4299, -0.1061, -0.5399), (0.7131, -0.144, -0.7091), (0.2802, -0.2438, -0.6892), (-0.4086, 0.5644, -0.4429), (-0.4709, -0.636, -1.325), (-1.322, 0.2822, -1.182), (-0.2534, -0.4629, -1.364), (-0.1095, -0.4189, -1.197), (0.01362, -0.3529, -0.9567), (0.1575, -0.3338, -0.7255), (-0.5344, 0.5109, -0.4923), (-0.6648, 0.4808, -0.6997), (-0.8682, 0.4467, -0.9368), (-1.099, 0.3992, -1.081), (-0.1283, -0.05149, -0.1159), (-0.9509, -0.2756, -1.206), (-0.2399, -0.04841, -0.2887), (-0.3887, -0.1324, -0.3758), (-0.5403, -0.113, -0.7212), (-0.704, -0.1772, -0.9063)], [], [(17, 11, 3, 13), (12, 1, 8, 14), (14, 8, 9, 15), (15, 9, 10, 16), (16, 10, 11, 17), (5, 16, 17, 4), (6, 15, 16, 5), (7, 14, 15, 6), (0, 12, 14, 7), (4, 17, 13, 2), (35, 29, 21, 31), (30, 19, 26, 32), (32, 26, 27, 33), (33, 27, 28, 34), (34, 28, 29, 35), (23, 34, 35, 22), (24, 33, 34, 23), (25, 32, 33, 24), (18, 30, 32, 25), (22, 35, 31, 20), (53, 47, 39, 49), (48, 37, 44, 50), (50, 44, 45, 51), (51, 45, 46, 52), (52, 46, 47, 53), (41, 52, 53, 40), (42, 51, 52, 41), (43, 50, 51, 42), (36, 48, 50, 43), (40, 53, 49, 38), (71, 65, 57, 67), (66, 55, 62, 68), (68, 62, 63, 69), (69, 63, 64, 70), (70, 64, 65, 71), (59, 70, 71, 58), (60, 69, 70, 59), (61, 68, 69, 60), (54, 66, 68, 61), (58, 71, 67, 56), (89, 83, 75, 85), (84, 73, 80, 86), (86, 80, 81, 87), (87, 81, 82, 88), (88, 82, 83, 89), (77, 88, 89, 76), (78, 87, 88, 77), (79, 86, 87, 78), (72, 84, 86, 79), (76, 89, 85, 74), (107, 101, 93, 103), (102, 91, 98, 104), (104, 98, 99, 105), (105, 99, 100, 106), (106, 100, 101, 107), (95, 106, 107, 94), (96, 105, 106, 95), (97, 104, 105, 96), (90, 102, 104, 97), (94, 107, 103, 92)])
_uv = me_tree_pine_leaf_004.uv_layers.new(name='UVMap')
_uv.uv.foreach_set('vector', [0.5, 0.7418, 1.0, 0.7418, 1.0, 1.0, 0.5, 1.0, 0.5, 0.0, 1.0, 0.0, 1.0, 0.1418, 0.5, 0.1418, 0.5, 0.1418, 1.0, 0.1418, 1.0, 0.3418, 0.5, 0.3418, 0.5, 0.3418, 1.0, 0.3418, 1.0, 0.5418, 0.5, 0.5418, 0.5, 0.5418, 1.0, 0.5418, 1.0, 0.7418, 0.5, 0.7418, 0.0, 0.5418, 0.5, 0.5418, 0.5, 0.7418, 0.0, 0.7418, 0.0, 0.3418, 0.5, 0.3418, 0.5, 0.5418, 0.0, 0.5418, 0.0, 0.1418, 0.5, 0.1418, 0.5, 0.3418, 0.0, 0.3418, 0.0, 0.0, 0.5, 0.0, 0.5, 0.1418, 0.0, 0.1418, 0.0, 0.7418, 0.5, 0.7418, 0.5, 1.0, 0.0, 1.0, 0.5, 0.7418, 1.0, 0.7418, 1.0, 1.0, 0.5, 1.0, 0.5, 0.0, 1.0, 0.0, 1.0, 0.1418, 0.5, 0.1418, 0.5, 0.1418, 1.0, 0.1418, 1.0, 0.3418, 0.5, 0.3418, 0.5, 0.3418, 1.0, 0.3418, 1.0, 0.5418, 0.5, 0.5418, 0.5, 0.5418, 1.0, 0.5418, 1.0, 0.7418, 0.5, 0.7418, 0.0, 0.5418, 0.5, 0.5418, 0.5, 0.7418, 0.0, 0.7418, 0.0, 0.3418, 0.5, 0.3418, 0.5, 0.5418, 0.0, 0.5418, 0.0, 0.1418, 0.5, 0.1418, 0.5, 0.3418, 0.0, 0.3418, 0.0, 0.0, 0.5, 0.0, 0.5, 0.1418, 0.0, 0.1418, 0.0, 0.7418, 0.5, 0.7418, 0.5, 1.0, 0.0, 1.0, 0.5, 0.7418, 1.0, 0.7418, 1.0, 1.0, 0.5, 1.0, 0.5, 0.0, 1.0, 0.0, 1.0, 0.1418, 0.5, 0.1418, 0.5, 0.1418, 1.0, 0.1418, 1.0, 0.3418, 0.5, 0.3418, 0.5, 0.3418, 1.0, 0.3418, 1.0, 0.5418, 0.5, 0.5418, 0.5, 0.5418, 1.0, 0.5418, 1.0, 0.7418, 0.5, 0.7418, 0.0, 0.5418, 0.5, 0.5418, 0.5, 0.7418, 0.0, 0.7418, 0.0, 0.3418, 0.5, 0.3418, 0.5, 0.5418, 0.0, 0.5418, 0.0, 0.1418, 0.5, 0.1418, 0.5, 0.3418, 0.0, 0.3418, 0.0, 0.0, 0.5, 0.0, 0.5, 0.1418, 0.0, 0.1418, 0.0, 0.7418, 0.5, 0.7418, 0.5, 1.0, 0.0, 1.0, 0.5, 0.7418, 1.0, 0.7418, 1.0, 1.0, 0.5, 1.0, 0.5, 0.0, 1.0, 0.0, 1.0, 0.1418, 0.5, 0.1418, 0.5, 0.1418, 1.0, 0.1418, 1.0, 0.3418, 0.5, 0.3418, 0.5, 0.3418, 1.0, 0.3418, 1.0, 0.5418, 0.5, 0.5418, 0.5, 0.5418, 1.0, 0.5418, 1.0, 0.7418, 0.5, 0.7418, 0.0, 0.5418, 0.5, 0.5418, 0.5, 0.7418, 0.0, 0.7418, 0.0, 0.3418, 0.5, 0.3418, 0.5, 0.5418, 0.0, 0.5418, 0.0, 0.1418, 0.5, 0.1418, 0.5, 0.3418, 0.0, 0.3418, 0.0, 0.0, 0.5, 0.0, 0.5, 0.1418, 0.0, 0.1418, 0.0, 0.7418, 0.5, 0.7418, 0.5, 1.0, 0.0, 1.0, 0.5, 0.7418, 1.0, 0.7418, 1.0, 1.0, 0.5, 1.0, 0.5, 0.0, 1.0, 0.0, 1.0, 0.1418, 0.5, 0.1418, 0.5, 0.1418, 1.0, 0.1418, 1.0, 0.3418, 0.5, 0.3418, 0.5, 0.3418, 1.0, 0.3418, 1.0, 0.5418, 0.5, 0.5418, 0.5, 0.5418, 1.0, 0.5418, 1.0, 0.7418, 0.5, 0.7418, 0.0, 0.5418, 0.5, 0.5418, 0.5, 0.7418, 0.0, 0.7418, 0.0, 0.3418, 0.5, 0.3418, 0.5, 0.5418, 0.0, 0.5418, 0.0, 0.1418, 0.5, 0.1418, 0.5, 0.3418, 0.0, 0.3418, 0.0, 0.0, 0.5, 0.0, 0.5, 0.1418, 0.0, 0.1418, 0.0, 0.7418, 0.5, 0.7418, 0.5, 1.0, 0.0, 1.0, 0.5, 0.7418, 1.0, 0.7418, 1.0, 1.0, 0.5, 1.0, 0.5, 0.0, 1.0, 0.0, 1.0, 0.1418, 0.5, 0.1418, 0.5, 0.1418, 1.0, 0.1418, 1.0, 0.3418, 0.5, 0.3418, 0.5, 0.3418, 1.0, 0.3418, 1.0, 0.5418, 0.5, 0.5418, 0.5, 0.5418, 1.0, 0.5418, 1.0, 0.7418, 0.5, 0.7418, 0.0, 0.5418, 0.5, 0.5418, 0.5, 0.7418, 0.0, 0.7418, 0.0, 0.3418, 0.5, 0.3418, 0.5, 0.5418, 0.0, 0.5418, 0.0, 0.1418, 0.5, 0.1418, 0.5, 0.3418, 0.0, 0.3418, 0.0, 0.0, 0.5, 0.0, 0.5, 0.1418, 0.0, 0.1418, 0.0, 0.7418, 0.5, 0.7418, 0.5, 1.0, 0.0, 1.0])
me_tree_pine_leaf_004.materials.append(mat_tree_pine_leaf)
me_tree_pine_leaf_004.use_remesh_fix_poles = True
me_tree_pine_leaf_004.use_remesh_preserve_attributes = False
me_tree_pine_leaf_004.update()
me_tree_pine_leaf_045 = bpy.data.meshes.new('tree_pine_leaf.045')
me_tree_pine_leaf_045.from_pydata([(-0.6346, 0.1632, -0.6344), (0.5159, 0.107, -0.4588), (-0.6414, 1.13, -0.5263), (0.5919, 1.224, -0.5894), (-0.6752, 0.9145, -0.607), (-0.6433, 0.7058, -0.6975), (-0.6655, 0.5002, -0.6906), (-0.6333, 0.2843, -0.7264), (0.5119, 0.2437, -0.45), (0.5012, 0.4651, -0.5568), (0.5356, 0.701, -0.5663), (0.5824, 0.9713, -0.6259), (-0.1042, -0.00455, -0.187), (-0.1381, 1.187, -0.6022), (-0.1152, 0.1432, -0.1783), (-0.1208, 0.3764, -0.3528), (-0.1001, 0.6153, -0.4618), (-0.1367, 0.8746, -0.5606), (-0.3732, 0.5522, -0.5391), (0.177, -0.2799, -0.7631), (0.6976, 1.154, -0.6899), (1.133, 0.1236, -0.6983), (0.4383, 1.063, -0.6009), (0.1766, 0.911, -0.5983), (-0.04541, 0.75, -0.5503), (-0.2371, 0.6199, -0.5498), (0.3337, -0.2498, -0.6696), (0.4785, -0.13, -0.7333), (0.7112, -0.02099, -0.8092), (0.9368, 0.04829, -0.7664), (-0.09304, -0.007171, -0.1978), (1.015, 0.5845, -0.5268), (0.05063, 0.08648, -0.1957), (0.2659, 0.1943, -0.2879), (0.4582, 0.3239, -0.3731), (0.6491, 0.4898, -0.5231), (0.5209, 0.08707, -0.4739), (-0.6104, 0.2578, -0.6979), (0.4774, -0.7624, -0.983), (-0.5192, -0.5964, -1.339), (0.5215, -0.4789, -0.9878), (0.4992, -0.2764, -0.9456), (0.4625, -0.1556, -0.7382), (0.4596, -0.01008, -0.6103), (-0.6055, 0.1482, -0.7572), (-0.5776, -0.01021, -0.9047), (-0.5865, -0.2, -1.028), (-0.5405, -0.3529, -1.223), (-0.1018, -0.009818, -0.1956), (0.007021, -0.8705, -1.207), (-0.08203, -0.1009, -0.3156), (-0.07124, -0.196, -0.5598), (-0.0678, -0.2925, -0.7568), (-0.03562, -0.5067, -0.8944), (-0.2781, -0.203, -0.8696), (0.2516, 0.4927, -0.3246), (-1.314, 0.4338, -0.9612), (-0.5635, 1.157, -0.5827), (-1.098, 0.3278, -1.088), (-0.8462, 0.1771, -1.026), (-0.6228, 0.01076, -0.9014), (-0.4053, -0.1117, -0.8567), (0.1328, 0.5882, -0.48), (-0.05093, 0.755, -0.5337), (-0.221, 0.8903, -0.66), (-0.3964, 1.006, -0.6382), (-0.112, -0.001701, -0.1775), (-0.9949, 0.9044, -0.6145), (-0.2108, 0.09183, -0.2628), (-0.3738, 0.2588, -0.4484), (-0.5412, 0.4331, -0.5905), (-0.7505, 0.6458, -0.6519), (0.1627, 0.5472, -0.321), (-0.2698, -0.1937, -0.8341), (1.122, 0.1819, -0.7099), (0.6431, -0.6681, -0.9722), (0.9423, 0.318, -0.6759), (0.7385, 0.3878, -0.6012), (0.513, 0.4531, -0.502), (0.3052, 0.517, -0.3821), (-0.157, -0.2249, -0.9132), (0.04196, -0.3665, -0.8892), (0.2389, -0.4215, -0.9668), (0.4211, -0.5153, -0.9962), (-0.09201, -0.003231, -0.1948), (1.025, -0.2216, -0.8314), (0.0482, -0.0316, -0.3204), (0.2648, -0.06259, -0.4151), (0.4107, -0.1056, -0.577), (0.7112, -0.1458, -0.7078), (0.2773, -0.2372, -0.7003), (-0.3914, 0.5624, -0.4991), (-0.4698, -0.6368, -1.319), (-1.347, 0.2353, -0.9026), (-0.2515, -0.4666, -1.349), (-0.1066, -0.4281, -1.144), (0.01223, -0.3318, -0.9394), (0.1559, -0.3132, -0.745), (-0.5101, 0.502, -0.6025), (-0.6552, 0.4788, -0.7337), (-0.8669, 0.4457, -0.925), (-1.105, 0.3892, -1.006), (-0.1216, -0.04725, -0.1219), (-0.9503, -0.2713, -1.202), (-0.2064, -0.03255, -0.3079), (-0.2667, -0.08405, -0.4268), (-0.4896, -0.03424, -0.7897), (-0.6884, -0.1274, -0.9535)], [], [(17, 11, 3, 13), (12, 1, 8, 14), (14, 8, 9, 15), (15, 9, 10, 16), (16, 10, 11, 17), (5, 16, 17, 4), (6, 15, 16, 5), (7, 14, 15, 6), (0, 12, 14, 7), (4, 17, 13, 2), (35, 29, 21, 31), (30, 19, 26, 32), (32, 26, 27, 33), (33, 27, 28, 34), (34, 28, 29, 35), (23, 34, 35, 22), (24, 33, 34, 23), (25, 32, 33, 24), (18, 30, 32, 25), (22, 35, 31, 20), (53, 47, 39, 49), (48, 37, 44, 50), (50, 44, 45, 51), (51, 45, 46, 52), (52, 46, 47, 53), (41, 52, 53, 40), (42, 51, 52, 41), (43, 50, 51, 42), (36, 48, 50, 43), (40, 53, 49, 38), (71, 65, 57, 67), (66, 55, 62, 68), (68, 62, 63, 69), (69, 63, 64, 70), (70, 64, 65, 71), (59, 70, 71, 58), (60, 69, 70, 59), (61, 68, 69, 60), (54, 66, 68, 61), (58, 71, 67, 56), (89, 83, 75, 85), (84, 73, 80, 86), (86, 80, 81, 87), (87, 81, 82, 88), (88, 82, 83, 89), (77, 88, 89, 76), (78, 87, 88, 77), (79, 86, 87, 78), (72, 84, 86, 79), (76, 89, 85, 74), (107, 101, 93, 103), (102, 91, 98, 104), (104, 98, 99, 105), (105, 99, 100, 106), (106, 100, 101, 107), (95, 106, 107, 94), (96, 105, 106, 95), (97, 104, 105, 96), (90, 102, 104, 97), (94, 107, 103, 92)])
_uv = me_tree_pine_leaf_045.uv_layers.new(name='UVMap')
_uv.uv.foreach_set('vector', [0.5, 0.7418, 1.0, 0.7418, 1.0, 1.0, 0.5, 1.0, 0.5, 0.0, 1.0, 0.0, 1.0, 0.1418, 0.5, 0.1418, 0.5, 0.1418, 1.0, 0.1418, 1.0, 0.3418, 0.5, 0.3418, 0.5, 0.3418, 1.0, 0.3418, 1.0, 0.5418, 0.5, 0.5418, 0.5, 0.5418, 1.0, 0.5418, 1.0, 0.7418, 0.5, 0.7418, 0.0, 0.5418, 0.5, 0.5418, 0.5, 0.7418, 0.0, 0.7418, 0.0, 0.3418, 0.5, 0.3418, 0.5, 0.5418, 0.0, 0.5418, 0.0, 0.1418, 0.5, 0.1418, 0.5, 0.3418, 0.0, 0.3418, 0.0, 0.0, 0.5, 0.0, 0.5, 0.1418, 0.0, 0.1418, 0.0, 0.7418, 0.5, 0.7418, 0.5, 1.0, 0.0, 1.0, 0.5, 0.7418, 1.0, 0.7418, 1.0, 1.0, 0.5, 1.0, 0.5, 0.0, 1.0, 0.0, 1.0, 0.1418, 0.5, 0.1418, 0.5, 0.1418, 1.0, 0.1418, 1.0, 0.3418, 0.5, 0.3418, 0.5, 0.3418, 1.0, 0.3418, 1.0, 0.5418, 0.5, 0.5418, 0.5, 0.5418, 1.0, 0.5418, 1.0, 0.7418, 0.5, 0.7418, 0.0, 0.5418, 0.5, 0.5418, 0.5, 0.7418, 0.0, 0.7418, 0.0, 0.3418, 0.5, 0.3418, 0.5, 0.5418, 0.0, 0.5418, 0.0, 0.1418, 0.5, 0.1418, 0.5, 0.3418, 0.0, 0.3418, 0.0, 0.0, 0.5, 0.0, 0.5, 0.1418, 0.0, 0.1418, 0.0, 0.7418, 0.5, 0.7418, 0.5, 1.0, 0.0, 1.0, 0.5, 0.7418, 1.0, 0.7418, 1.0, 1.0, 0.5, 1.0, 0.5, 0.0, 1.0, 0.0, 1.0, 0.1418, 0.5, 0.1418, 0.5, 0.1418, 1.0, 0.1418, 1.0, 0.3418, 0.5, 0.3418, 0.5, 0.3418, 1.0, 0.3418, 1.0, 0.5418, 0.5, 0.5418, 0.5, 0.5418, 1.0, 0.5418, 1.0, 0.7418, 0.5, 0.7418, 0.0, 0.5418, 0.5, 0.5418, 0.5, 0.7418, 0.0, 0.7418, 0.0, 0.3418, 0.5, 0.3418, 0.5, 0.5418, 0.0, 0.5418, 0.0, 0.1418, 0.5, 0.1418, 0.5, 0.3418, 0.0, 0.3418, 0.0, 0.0, 0.5, 0.0, 0.5, 0.1418, 0.0, 0.1418, 0.0, 0.7418, 0.5, 0.7418, 0.5, 1.0, 0.0, 1.0, 0.5, 0.7418, 1.0, 0.7418, 1.0, 1.0, 0.5, 1.0, 0.5, 0.0, 1.0, 0.0, 1.0, 0.1418, 0.5, 0.1418, 0.5, 0.1418, 1.0, 0.1418, 1.0, 0.3418, 0.5, 0.3418, 0.5, 0.3418, 1.0, 0.3418, 1.0, 0.5418, 0.5, 0.5418, 0.5, 0.5418, 1.0, 0.5418, 1.0, 0.7418, 0.5, 0.7418, 0.0, 0.5418, 0.5, 0.5418, 0.5, 0.7418, 0.0, 0.7418, 0.0, 0.3418, 0.5, 0.3418, 0.5, 0.5418, 0.0, 0.5418, 0.0, 0.1418, 0.5, 0.1418, 0.5, 0.3418, 0.0, 0.3418, 0.0, 0.0, 0.5, 0.0, 0.5, 0.1418, 0.0, 0.1418, 0.0, 0.7418, 0.5, 0.7418, 0.5, 1.0, 0.0, 1.0, 0.5, 0.7418, 1.0, 0.7418, 1.0, 1.0, 0.5, 1.0, 0.5, 0.0, 1.0, 0.0, 1.0, 0.1418, 0.5, 0.1418, 0.5, 0.1418, 1.0, 0.1418, 1.0, 0.3418, 0.5, 0.3418, 0.5, 0.3418, 1.0, 0.3418, 1.0, 0.5418, 0.5, 0.5418, 0.5, 0.5418, 1.0, 0.5418, 1.0, 0.7418, 0.5, 0.7418, 0.0, 0.5418, 0.5, 0.5418, 0.5, 0.7418, 0.0, 0.7418, 0.0, 0.3418, 0.5, 0.3418, 0.5, 0.5418, 0.0, 0.5418, 0.0, 0.1418, 0.5, 0.1418, 0.5, 0.3418, 0.0, 0.3418, 0.0, 0.0, 0.5, 0.0, 0.5, 0.1418, 0.0, 0.1418, 0.0, 0.7418, 0.5, 0.7418, 0.5, 1.0, 0.0, 1.0, 0.5, 0.7418, 1.0, 0.7418, 1.0, 1.0, 0.5, 1.0, 0.5, 0.0, 1.0, 0.0, 1.0, 0.1418, 0.5, 0.1418, 0.5, 0.1418, 1.0, 0.1418, 1.0, 0.3418, 0.5, 0.3418, 0.5, 0.3418, 1.0, 0.3418, 1.0, 0.5418, 0.5, 0.5418, 0.5, 0.5418, 1.0, 0.5418, 1.0, 0.7418, 0.5, 0.7418, 0.0, 0.5418, 0.5, 0.5418, 0.5, 0.7418, 0.0, 0.7418, 0.0, 0.3418, 0.5, 0.3418, 0.5, 0.5418, 0.0, 0.5418, 0.0, 0.1418, 0.5, 0.1418, 0.5, 0.3418, 0.0, 0.3418, 0.0, 0.0, 0.5, 0.0, 0.5, 0.1418, 0.0, 0.1418, 0.0, 0.7418, 0.5, 0.7418, 0.5, 1.0, 0.0, 1.0])
me_tree_pine_leaf_045.materials.append(mat_tree_pine_leaf)
me_tree_pine_leaf_045.use_remesh_fix_poles = True
me_tree_pine_leaf_045.use_remesh_preserve_attributes = False
me_tree_pine_leaf_045.update()
me_tree_pine_leaf_046 = bpy.data.meshes.new('tree_pine_leaf.046')
me_tree_pine_leaf_046.from_pydata([(-0.642, 0.1419, -0.6767), (0.5448, 0.1105, -0.4952), (-0.733, 1.317, -0.5159), (0.7866, 1.463, -0.4747), (-0.6987, 0.9876, -0.6091), (-0.6413, 0.7248, -0.7105), (-0.6707, 0.504, -0.6588), (-0.644, 0.2742, -0.7421), (0.529, 0.2447, -0.5055), (0.5258, 0.4733, -0.6053), (0.5992, 0.7472, -0.5753), (0.8756, 1.208, -0.5094), (-0.04073, -0.03875, -0.1326), (-0.1291, 1.173, -0.4639), (-0.04828, 0.1036, -0.1111), (-0.07794, 0.3712, -0.3462), (-0.119, 0.6472, -0.4542), (-0.1016, 0.9214, -0.7016), (-0.3642, 0.5725, -0.5529), (0.2198, -0.2977, -0.8307), (1.137, 1.564, -0.6899), (1.08, 0.1762, -0.8141), (0.6213, 1.238, -0.5328), (0.2255, 0.9505, -0.6063), (-0.02079, 0.7869, -0.6343), (-0.2239, 0.6541, -0.6281), (0.3896, -0.2422, -0.747), (0.5342, -0.1003, -0.8323), (0.7085, -0.001031, -0.8577), (0.896, 0.07813, -0.8201), (-0.02758, -0.0427, -0.1412), (0.8771, 0.5392, -0.6973), (0.1365, 0.02896, -0.09751), (0.3319, 0.1682, -0.265), (0.4775, 0.3273, -0.4441), (0.6238, 0.4514, -0.6917), (0.5519, 0.09325, -0.5123), (-0.6177, 0.2475, -0.7127), (0.555, -0.8128, -1.158), (-0.305, -1.048, -1.504), (0.6153, -0.5027, -1.257), (0.544, -0.2848, -1.062), (0.5195, -0.1284, -0.8396), (0.5223, 0.02008, -0.6835), (-0.6229, 0.1115, -0.8236), (-0.628, -0.1139, -1.027), (-0.6353, -0.365, -1.18), (-0.46, -0.5881, -1.33), (-0.03769, -0.04401, -0.1416), (0.146, -1.077, -1.116), (-0.01955, -0.1245, -0.2884), (-0.02061, -0.2079, -0.5945), (-0.01878, -0.3528, -0.8137), (0.05525, -0.6235, -1.063), (-0.2511, -0.2591, -0.9624), (0.3001, 0.5326, -0.4314), (-1.607, 0.6989, -0.9909), (-0.6786, 1.39, -0.5713), (-1.444, 0.4379, -1.211), (-0.963, 0.1018, -1.113), (-0.6857, -0.1, -1.028), (-0.4161, -0.1885, -0.9566), (0.1713, 0.6214, -0.5478), (-0.02853, 0.7927, -0.6161), (-0.1741, 0.9596, -0.9027), (-0.4253, 1.122, -0.7136), (-0.05009, -0.03497, -0.1247), (-0.9396, 0.805, -0.4487), (-0.155, 0.0666, -0.2263), (-0.3523, 0.2546, -0.4306), (-0.5551, 0.4493, -0.4639), (-0.7397, 0.6412, -0.6137), (0.2093, 0.5891, -0.4233), (-0.2439, -0.2442, -0.9239), (1.072, 0.2288, -0.8159), (0.7912, -0.6568, -1.436), (0.8897, 0.2948, -0.6672), (0.7064, 0.3675, -0.6708), (0.5299, 0.4563, -0.5752), (0.3476, 0.5487, -0.4624), (-0.1138, -0.2955, -0.9823), (0.09754, -0.4309, -0.988), (0.3007, -0.4761, -1.081), (0.5032, -0.5607, -1.194), (-0.02637, -0.03921, -0.1372), (0.9225, -0.1774, -0.8637), (0.1231, -0.07179, -0.2594), (0.3219, -0.07893, -0.4008), (0.4975, -0.06742, -0.6546), (0.6979, -0.1181, -0.7633), (0.3271, -0.2375, -0.7684), (-0.3842, 0.582, -0.5026), (-0.2475, -1.1, -1.488), (-1.826, 0.2569, -1.231), (-0.113, -0.7247, -1.454), (-0.001016, -0.5935, -1.263), (0.06622, -0.3959, -1.047), (0.1991, -0.3364, -0.8102), (-0.5164, 0.5195, -0.5241), (-0.6626, 0.4808, -0.7211), (-0.9296, 0.4389, -0.9574), (-1.44, 0.5699, -1.079), (-0.07034, -0.07348, -0.08217), (-1.391, -0.756, -1.212), (-0.1563, -0.05068, -0.293), (-0.2849, -0.1022, -0.4526), (-0.5304, -0.1368, -0.8871), (-0.8501, -0.3723, -1.2)], [], [(17, 11, 3, 13), (12, 1, 8, 14), (14, 8, 9, 15), (15, 9, 10, 16), (16, 10, 11, 17), (5, 16, 17, 4), (6, 15, 16, 5), (7, 14, 15, 6), (0, 12, 14, 7), (4, 17, 13, 2), (35, 29, 21, 31), (30, 19, 26, 32), (32, 26, 27, 33), (33, 27, 28, 34), (34, 28, 29, 35), (23, 34, 35, 22), (24, 33, 34, 23), (25, 32, 33, 24), (18, 30, 32, 25), (22, 35, 31, 20), (53, 47, 39, 49), (48, 37, 44, 50), (50, 44, 45, 51), (51, 45, 46, 52), (52, 46, 47, 53), (41, 52, 53, 40), (42, 51, 52, 41), (43, 50, 51, 42), (36, 48, 50, 43), (40, 53, 49, 38), (71, 65, 57, 67), (66, 55, 62, 68), (68, 62, 63, 69), (69, 63, 64, 70), (70, 64, 65, 71), (59, 70, 71, 58), (60, 69, 70, 59), (61, 68, 69, 60), (54, 66, 68, 61), (58, 71, 67, 56), (89, 83, 75, 85), (84, 73, 80, 86), (86, 80, 81, 87), (87, 81, 82, 88), (88, 82, 83, 89), (77, 88, 89, 76), (78, 87, 88, 77), (79, 86, 87, 78), (72, 84, 86, 79), (76, 89, 85, 74), (107, 101, 93, 103), (102, 91, 98, 104), (104, 98, 99, 105), (105, 99, 100, 106), (106, 100, 101, 107), (95, 106, 107, 94), (96, 105, 106, 95), (97, 104, 105, 96), (90, 102, 104, 97), (94, 107, 103, 92)])
_uv = me_tree_pine_leaf_046.uv_layers.new(name='UVMap')
_uv.uv.foreach_set('vector', [0.5, 0.7418, 1.0, 0.7418, 1.0, 1.0, 0.5, 1.0, 0.5, 0.0, 1.0, 0.0, 1.0, 0.1418, 0.5, 0.1418, 0.5, 0.1418, 1.0, 0.1418, 1.0, 0.3418, 0.5, 0.3418, 0.5, 0.3418, 1.0, 0.3418, 1.0, 0.5418, 0.5, 0.5418, 0.5, 0.5418, 1.0, 0.5418, 1.0, 0.7418, 0.5, 0.7418, 0.0, 0.5418, 0.5, 0.5418, 0.5, 0.7418, 0.0, 0.7418, 0.0, 0.3418, 0.5, 0.3418, 0.5, 0.5418, 0.0, 0.5418, 0.0, 0.1418, 0.5, 0.1418, 0.5, 0.3418, 0.0, 0.3418, 0.0, 0.0, 0.5, 0.0, 0.5, 0.1418, 0.0, 0.1418, 0.0, 0.7418, 0.5, 0.7418, 0.5, 1.0, 0.0, 1.0, 0.5, 0.7418, 1.0, 0.7418, 1.0, 1.0, 0.5, 1.0, 0.5, 0.0, 1.0, 0.0, 1.0, 0.1418, 0.5, 0.1418, 0.5, 0.1418, 1.0, 0.1418, 1.0, 0.3418, 0.5, 0.3418, 0.5, 0.3418, 1.0, 0.3418, 1.0, 0.5418, 0.5, 0.5418, 0.5, 0.5418, 1.0, 0.5418, 1.0, 0.7418, 0.5, 0.7418, 0.0, 0.5418, 0.5, 0.5418, 0.5, 0.7418, 0.0, 0.7418, 0.0, 0.3418, 0.5, 0.3418, 0.5, 0.5418, 0.0, 0.5418, 0.0, 0.1418, 0.5, 0.1418, 0.5, 0.3418, 0.0, 0.3418, 0.0, 0.0, 0.5, 0.0, 0.5, 0.1418, 0.0, 0.1418, 0.0, 0.7418, 0.5, 0.7418, 0.5, 1.0, 0.0, 1.0, 0.5, 0.7418, 1.0, 0.7418, 1.0, 1.0, 0.5, 1.0, 0.5, 0.0, 1.0, 0.0, 1.0, 0.1418, 0.5, 0.1418, 0.5, 0.1418, 1.0, 0.1418, 1.0, 0.3418, 0.5, 0.3418, 0.5, 0.3418, 1.0, 0.3418, 1.0, 0.5418, 0.5, 0.5418, 0.5, 0.5418, 1.0, 0.5418, 1.0, 0.7418, 0.5, 0.7418, 0.0, 0.5418, 0.5, 0.5418, 0.5, 0.7418, 0.0, 0.7418, 0.0, 0.3418, 0.5, 0.3418, 0.5, 0.5418, 0.0, 0.5418, 0.0, 0.1418, 0.5, 0.1418, 0.5, 0.3418, 0.0, 0.3418, 0.0, 0.0, 0.5, 0.0, 0.5, 0.1418, 0.0, 0.1418, 0.0, 0.7418, 0.5, 0.7418, 0.5, 1.0, 0.0, 1.0, 0.5, 0.7418, 1.0, 0.7418, 1.0, 1.0, 0.5, 1.0, 0.5, 0.0, 1.0, 0.0, 1.0, 0.1418, 0.5, 0.1418, 0.5, 0.1418, 1.0, 0.1418, 1.0, 0.3418, 0.5, 0.3418, 0.5, 0.3418, 1.0, 0.3418, 1.0, 0.5418, 0.5, 0.5418, 0.5, 0.5418, 1.0, 0.5418, 1.0, 0.7418, 0.5, 0.7418, 0.0, 0.5418, 0.5, 0.5418, 0.5, 0.7418, 0.0, 0.7418, 0.0, 0.3418, 0.5, 0.3418, 0.5, 0.5418, 0.0, 0.5418, 0.0, 0.1418, 0.5, 0.1418, 0.5, 0.3418, 0.0, 0.3418, 0.0, 0.0, 0.5, 0.0, 0.5, 0.1418, 0.0, 0.1418, 0.0, 0.7418, 0.5, 0.7418, 0.5, 1.0, 0.0, 1.0, 0.5, 0.7418, 1.0, 0.7418, 1.0, 1.0, 0.5, 1.0, 0.5, 0.0, 1.0, 0.0, 1.0, 0.1418, 0.5, 0.1418, 0.5, 0.1418, 1.0, 0.1418, 1.0, 0.3418, 0.5, 0.3418, 0.5, 0.3418, 1.0, 0.3418, 1.0, 0.5418, 0.5, 0.5418, 0.5, 0.5418, 1.0, 0.5418, 1.0, 0.7418, 0.5, 0.7418, 0.0, 0.5418, 0.5, 0.5418, 0.5, 0.7418, 0.0, 0.7418, 0.0, 0.3418, 0.5, 0.3418, 0.5, 0.5418, 0.0, 0.5418, 0.0, 0.1418, 0.5, 0.1418, 0.5, 0.3418, 0.0, 0.3418, 0.0, 0.0, 0.5, 0.0, 0.5, 0.1418, 0.0, 0.1418, 0.0, 0.7418, 0.5, 0.7418, 0.5, 1.0, 0.0, 1.0, 0.5, 0.7418, 1.0, 0.7418, 1.0, 1.0, 0.5, 1.0, 0.5, 0.0, 1.0, 0.0, 1.0, 0.1418, 0.5, 0.1418, 0.5, 0.1418, 1.0, 0.1418, 1.0, 0.3418, 0.5, 0.3418, 0.5, 0.3418, 1.0, 0.3418, 1.0, 0.5418, 0.5, 0.5418, 0.5, 0.5418, 1.0, 0.5418, 1.0, 0.7418, 0.5, 0.7418, 0.0, 0.5418, 0.5, 0.5418, 0.5, 0.7418, 0.0, 0.7418, 0.0, 0.3418, 0.5, 0.3418, 0.5, 0.5418, 0.0, 0.5418, 0.0, 0.1418, 0.5, 0.1418, 0.5, 0.3418, 0.0, 0.3418, 0.0, 0.0, 0.5, 0.0, 0.5, 0.1418, 0.0, 0.1418, 0.0, 0.7418, 0.5, 0.7418, 0.5, 1.0, 0.0, 1.0])
me_tree_pine_leaf_046.materials.append(mat_tree_pine_leaf)
me_tree_pine_leaf_046.use_remesh_fix_poles = True
me_tree_pine_leaf_046.use_remesh_preserve_attributes = False
me_tree_pine_leaf_046.update()
me_tree_pine_leaf_047 = bpy.data.meshes.new('tree_pine_leaf.047')
me_tree_pine_leaf_047.from_pydata([(-0.6422, 0.1451, -0.6849), (0.5496, 0.1082, -0.5131), (-0.7506, 1.438, -0.6282), (0.7935, 1.449, -0.5354), (-0.705, 1.044, -0.7178), (-0.6441, 0.7521, -0.7696), (-0.6723, 0.5196, -0.6932), (-0.6443, 0.2789, -0.7538), (0.5318, 0.2387, -0.5242), (0.5264, 0.4589, -0.6323), (0.5993, 0.7385, -0.5992), (0.8807, 1.197, -0.5559), (-0.04043, -0.03853, -0.1365), (-0.1322, 1.321, -0.9637), (-0.04807, 0.1041, -0.1161), (-0.0779, 0.3733, -0.3597), (-0.1194, 0.6586, -0.4976), (-0.1024, 0.9538, -0.8143), (-0.3649, 0.5832, -0.5842), (0.2249, -0.2983, -0.8437), (1.18, 1.471, -1.031), (1.282, 0.3346, -1.005), (0.6234, 1.235, -0.5646), (0.2253, 0.9664, -0.6775), (-0.02126, 0.8047, -0.7035), (-0.2244, 0.6657, -0.6682), (0.3998, -0.2404, -0.7705), (0.5583, -0.09195, -0.8852), (0.7554, 0.01942, -0.9543), (0.9619, 0.1174, -0.9218), (-0.02726, -0.04251, -0.1451), (0.8817, 0.5341, -0.7173), (0.1369, 0.02885, -0.102), (0.3328, 0.1666, -0.2735), (0.4788, 0.3206, -0.4614), (0.626, 0.4374, -0.7196), (0.5575, 0.09143, -0.5315), (-0.618, 0.2518, -0.7235), (0.6914, -1.015, -1.428), (-0.3035, -1.048, -1.511), (0.6383, -0.5235, -1.304), (0.5691, -0.2798, -1.115), (0.543, -0.1203, -0.8909), (0.5338, 0.02158, -0.7133), (-0.623, 0.1139, -0.8301), (-0.6279, -0.1123, -1.032), (-0.6352, -0.3626, -1.186), (-0.4594, -0.5869, -1.335), (-0.03738, -0.0438, -0.1455), (0.2607, -1.04, -1.632), (-0.019, -0.1244, -0.2926), (-0.01941, -0.208, -0.5999), (-0.01669, -0.3533, -0.8203), (0.06378, -0.6283, -1.085), (-0.2502, -0.2588, -0.9669), (0.3001, 0.5291, -0.4524), (-1.607, 0.7009, -0.995), (-0.704, 1.56, -0.7157), (-1.444, 0.4396, -1.214), (-0.9631, 0.1043, -1.119), (-0.6856, -0.09812, -1.033), (-0.4157, -0.1877, -0.9607), (0.1712, 0.6229, -0.5776), (-0.02904, 0.8123, -0.6905), (-0.1747, 0.9751, -0.9551), (-0.4284, 1.162, -0.8084), (-0.0498, -0.03472, -0.1286), (-0.9577, 0.9666, -0.7759), (-0.1548, 0.06728, -0.2316), (-0.3524, 0.2576, -0.4409), (-0.5561, 0.4601, -0.4899), (-0.7439, 0.6808, -0.6965), (0.2092, 0.5896, -0.4485), (-0.2431, -0.244, -0.9284), (1.29, 0.4005, -1.017), (0.8043, -0.671, -1.463), (0.9104, 0.3037, -0.7017), (0.7119, 0.3592, -0.6976), (0.5307, 0.4429, -0.6011), (0.3477, 0.5434, -0.4847), (-0.1122, -0.2957, -0.988), (0.1023, -0.4333, -1.0), (0.3135, -0.4862, -1.109), (0.5377, -0.6027, -1.264), (-0.02605, -0.03902, -0.1412), (1.075, -0.1049, -1.176), (0.1238, -0.072, -0.2643), (0.3242, -0.07948, -0.4095), (0.5091, -0.06496, -0.6831), (0.7538, -0.09341, -0.8792), (0.3346, -0.2368, -0.7867), (-0.385, 0.5938, -0.5362), (-0.2454, -1.1, -1.496), (-1.826, 0.2581, -1.233), (-0.1097, -0.7259, -1.465), (0.004732, -0.5969, -1.279), (0.07027, -0.3979, -1.058), (0.2039, -0.3373, -0.8223), (-0.5176, 0.5323, -0.5555), (-0.6637, 0.4927, -0.7479), (-0.9302, 0.4448, -0.9704), (-1.441, 0.5722, -1.084), (-0.07008, -0.07322, -0.08552), (-1.4, -0.5864, -1.518), (-0.1559, -0.05024, -0.2974), (-0.2846, -0.1015, -0.4569), (-0.5303, -0.1356, -0.8914), (-0.8502, -0.3664, -1.212)], [], [(17, 11, 3, 13), (12, 1, 8, 14), (14, 8, 9, 15), (15, 9, 10, 16), (16, 10, 11, 17), (5, 16, 17, 4), (6, 15, 16, 5), (7, 14, 15, 6), (0, 12, 14, 7), (4, 17, 13, 2), (35, 29, 21, 31), (30, 19, 26, 32), (32, 26, 27, 33), (33, 27, 28, 34), (34, 28, 29, 35), (23, 34, 35, 22), (24, 33, 34, 23), (25, 32, 33, 24), (18, 30, 32, 25), (22, 35, 31, 20), (53, 47, 39, 49), (48, 37, 44, 50), (50, 44, 45, 51), (51, 45, 46, 52), (52, 46, 47, 53), (41, 52, 53, 40), (42, 51, 52, 41), (43, 50, 51, 42), (36, 48, 50, 43), (40, 53, 49, 38), (71, 65, 57, 67), (66, 55, 62, 68), (68, 62, 63, 69), (69, 63, 64, 70), (70, 64, 65, 71), (59, 70, 71, 58), (60, 69, 70, 59), (61, 68, 69, 60), (54, 66, 68, 61), (58, 71, 67, 56), (89, 83, 75, 85), (84, 73, 80, 86), (86, 80, 81, 87), (87, 81, 82, 88), (88, 82, 83, 89), (77, 88, 89, 76), (78, 87, 88, 77), (79, 86, 87, 78), (72, 84, 86, 79), (76, 89, 85, 74), (107, 101, 93, 103), (102, 91, 98, 104), (104, 98, 99, 105), (105, 99, 100, 106), (106, 100, 101, 107), (95, 106, 107, 94), (96, 105, 106, 95), (97, 104, 105, 96), (90, 102, 104, 97), (94, 107, 103, 92)])
_uv = me_tree_pine_leaf_047.uv_layers.new(name='UVMap')
_uv.uv.foreach_set('vector', [0.5, 0.7418, 1.0, 0.7418, 1.0, 1.0, 0.5, 1.0, 0.5, 0.0, 1.0, 0.0, 1.0, 0.1418, 0.5, 0.1418, 0.5, 0.1418, 1.0, 0.1418, 1.0, 0.3418, 0.5, 0.3418, 0.5, 0.3418, 1.0, 0.3418, 1.0, 0.5418, 0.5, 0.5418, 0.5, 0.5418, 1.0, 0.5418, 1.0, 0.7418, 0.5, 0.7418, 0.0, 0.5418, 0.5, 0.5418, 0.5, 0.7418, 0.0, 0.7418, 0.0, 0.3418, 0.5, 0.3418, 0.5, 0.5418, 0.0, 0.5418, 0.0, 0.1418, 0.5, 0.1418, 0.5, 0.3418, 0.0, 0.3418, 0.0, 0.0, 0.5, 0.0, 0.5, 0.1418, 0.0, 0.1418, 0.0, 0.7418, 0.5, 0.7418, 0.5, 1.0, 0.0, 1.0, 0.5, 0.7418, 1.0, 0.7418, 1.0, 1.0, 0.5, 1.0, 0.5, 0.0, 1.0, 0.0, 1.0, 0.1418, 0.5, 0.1418, 0.5, 0.1418, 1.0, 0.1418, 1.0, 0.3418, 0.5, 0.3418, 0.5, 0.3418, 1.0, 0.3418, 1.0, 0.5418, 0.5, 0.5418, 0.5, 0.5418, 1.0, 0.5418, 1.0, 0.7418, 0.5, 0.7418, 0.0, 0.5418, 0.5, 0.5418, 0.5, 0.7418, 0.0, 0.7418, 0.0, 0.3418, 0.5, 0.3418, 0.5, 0.5418, 0.0, 0.5418, 0.0, 0.1418, 0.5, 0.1418, 0.5, 0.3418, 0.0, 0.3418, 0.0, 0.0, 0.5, 0.0, 0.5, 0.1418, 0.0, 0.1418, 0.0, 0.7418, 0.5, 0.7418, 0.5, 1.0, 0.0, 1.0, 0.5, 0.7418, 1.0, 0.7418, 1.0, 1.0, 0.5, 1.0, 0.5, 0.0, 1.0, 0.0, 1.0, 0.1418, 0.5, 0.1418, 0.5, 0.1418, 1.0, 0.1418, 1.0, 0.3418, 0.5, 0.3418, 0.5, 0.3418, 1.0, 0.3418, 1.0, 0.5418, 0.5, 0.5418, 0.5, 0.5418, 1.0, 0.5418, 1.0, 0.7418, 0.5, 0.7418, 0.0, 0.5418, 0.5, 0.5418, 0.5, 0.7418, 0.0, 0.7418, 0.0, 0.3418, 0.5, 0.3418, 0.5, 0.5418, 0.0, 0.5418, 0.0, 0.1418, 0.5, 0.1418, 0.5, 0.3418, 0.0, 0.3418, 0.0, 0.0, 0.5, 0.0, 0.5, 0.1418, 0.0, 0.1418, 0.0, 0.7418, 0.5, 0.7418, 0.5, 1.0, 0.0, 1.0, 0.5, 0.7418, 1.0, 0.7418, 1.0, 1.0, 0.5, 1.0, 0.5, 0.0, 1.0, 0.0, 1.0, 0.1418, 0.5, 0.1418, 0.5, 0.1418, 1.0, 0.1418, 1.0, 0.3418, 0.5, 0.3418, 0.5, 0.3418, 1.0, 0.3418, 1.0, 0.5418, 0.5, 0.5418, 0.5, 0.5418, 1.0, 0.5418, 1.0, 0.7418, 0.5, 0.7418, 0.0, 0.5418, 0.5, 0.5418, 0.5, 0.7418, 0.0, 0.7418, 0.0, 0.3418, 0.5, 0.3418, 0.5, 0.5418, 0.0, 0.5418, 0.0, 0.1418, 0.5, 0.1418, 0.5, 0.3418, 0.0, 0.3418, 0.0, 0.0, 0.5, 0.0, 0.5, 0.1418, 0.0, 0.1418, 0.0, 0.7418, 0.5, 0.7418, 0.5, 1.0, 0.0, 1.0, 0.5, 0.7418, 1.0, 0.7418, 1.0, 1.0, 0.5, 1.0, 0.5, 0.0, 1.0, 0.0, 1.0, 0.1418, 0.5, 0.1418, 0.5, 0.1418, 1.0, 0.1418, 1.0, 0.3418, 0.5, 0.3418, 0.5, 0.3418, 1.0, 0.3418, 1.0, 0.5418, 0.5, 0.5418, 0.5, 0.5418, 1.0, 0.5418, 1.0, 0.7418, 0.5, 0.7418, 0.0, 0.5418, 0.5, 0.5418, 0.5, 0.7418, 0.0, 0.7418, 0.0, 0.3418, 0.5, 0.3418, 0.5, 0.5418, 0.0, 0.5418, 0.0, 0.1418, 0.5, 0.1418, 0.5, 0.3418, 0.0, 0.3418, 0.0, 0.0, 0.5, 0.0, 0.5, 0.1418, 0.0, 0.1418, 0.0, 0.7418, 0.5, 0.7418, 0.5, 1.0, 0.0, 1.0, 0.5, 0.7418, 1.0, 0.7418, 1.0, 1.0, 0.5, 1.0, 0.5, 0.0, 1.0, 0.0, 1.0, 0.1418, 0.5, 0.1418, 0.5, 0.1418, 1.0, 0.1418, 1.0, 0.3418, 0.5, 0.3418, 0.5, 0.3418, 1.0, 0.3418, 1.0, 0.5418, 0.5, 0.5418, 0.5, 0.5418, 1.0, 0.5418, 1.0, 0.7418, 0.5, 0.7418, 0.0, 0.5418, 0.5, 0.5418, 0.5, 0.7418, 0.0, 0.7418, 0.0, 0.3418, 0.5, 0.3418, 0.5, 0.5418, 0.0, 0.5418, 0.0, 0.1418, 0.5, 0.1418, 0.5, 0.3418, 0.0, 0.3418, 0.0, 0.0, 0.5, 0.0, 0.5, 0.1418, 0.0, 0.1418, 0.0, 0.7418, 0.5, 0.7418, 0.5, 1.0, 0.0, 1.0])
me_tree_pine_leaf_047.materials.append(mat_tree_pine_leaf)
me_tree_pine_leaf_047.use_remesh_fix_poles = True
me_tree_pine_leaf_047.use_remesh_preserve_attributes = False
me_tree_pine_leaf_047.update()

# ---- objects
ob_stump = bpy.data.objects.new('Stump', me_cylinder)
ob_leaves_019 = bpy.data.objects.new('leaves.019', me_tree_pine_leaf_024)
ob_leaves_001 = bpy.data.objects.new('leaves.001', me_tree_pine_leaf_001)
ob_leaves_002 = bpy.data.objects.new('leaves.002', me_tree_pine_leaf_002)
ob_leaves_003 = bpy.data.objects.new('leaves.003', me_tree_pine_leaf_003)
ob_leaves_004 = bpy.data.objects.new('leaves.004', me_tree_pine_leaf_004)
ob_leaves_005 = bpy.data.objects.new('leaves.005', me_tree_pine_leaf_045)
ob_leaves_006 = bpy.data.objects.new('leaves.006', me_tree_pine_leaf_046)
ob_leaves_007 = bpy.data.objects.new('leaves.007', me_tree_pine_leaf_047)

# ---- transforms, parenting, visibility, modifiers, constraints
ob_stump.location = (0.0, 0.0, 0.0)
ob_stump.scale = (0.2027, 0.2027, 0.2027)
ob_leaves_019.location = (0.04285, -0.01586, 2.994)
ob_leaves_019.rotation_euler = (-0.2317, 0.03103, -5.809)
ob_leaves_019.scale = (0.3368, 0.3368, 0.3368)
ob_leaves_001.location = (0.04285, -0.01586, 2.851)
ob_leaves_001.rotation_euler = (-0.2073, 0.007244, -5.433)
ob_leaves_001.scale = (0.4183, 0.4183, 0.4183)
ob_leaves_002.location = (0.01035, 0.05152, 2.67)
ob_leaves_002.rotation_euler = (-0.3888, 0.1016, -5.067)
ob_leaves_002.scale = (0.5971, 0.5971, 0.5971)
ob_leaves_003.location = (-0.07402, 0.03793, 2.39)
ob_leaves_003.rotation_euler = (-0.1147, 0.06999, -3.359)
ob_leaves_003.scale = (0.6485, 0.6485, 0.6485)
ob_leaves_004.location = (0.006387, -0.08403, 2.055)
ob_leaves_004.rotation_euler = (-0.2752, 0.1262, -1.997)
ob_leaves_004.scale = (0.6976, 0.6976, 0.6976)
ob_leaves_005.location = (0.1773, 0.01262, 1.878)
ob_leaves_005.rotation_euler = (-0.5316, 0.2123, -0.8574)
ob_leaves_005.scale = (0.9401, 0.9401, 0.9401)
ob_leaves_006.location = (0.01035, 0.1059, 1.428)
ob_leaves_006.rotation_euler = (-0.2419, 0.1408, -5.372)
ob_leaves_006.scale = (0.5971, 0.5971, 0.5971)
ob_leaves_007.location = (-0.05491, 0.002714, 1.261)
ob_leaves_007.rotation_euler = (-0.05512, 0.1424, -2.96)
ob_leaves_007.scale = (0.5971, 0.5971, 0.5971)

# ---- collection membership
scene.collection.objects.link(ob_stump)
col_leaves.objects.link(ob_leaves_019)
col_leaves.objects.link(ob_leaves_001)
col_leaves.objects.link(ob_leaves_002)
col_leaves.objects.link(ob_leaves_003)
col_leaves.objects.link(ob_leaves_004)
col_leaves.objects.link(ob_leaves_005)
col_leaves.objects.link(ob_leaves_006)
col_leaves.objects.link(ob_leaves_007)

# ---- scene / render settings (as saved in the file)
scene.frame_start = 1; scene.frame_end = 250; scene.frame_set(1)
scene.render.engine = 'BLENDER_EEVEE_NEXT'
scene.cycles.use_denoising = False
scene.cycles.samples = 128
scene.cycles.sampling_pattern = 'TABULATED_SOBOL'
scene.cycles.use_adaptive_sampling = False
scene.cycles.use_light_tree = False
scene.view_settings.view_transform = 'Filmic'
bpy.context.view_layer.update()

# ---- added for rendering (the .blend has no active camera and no usable light): camera, sun
cam_auto = bpy.data.cameras.new('AutoCamera')
cam_auto.lens = 50.0
cam_auto.sensor_width = 36.0
cam_auto.clip_end = 1000.0
ob_auto_camera = bpy.data.objects.new('AutoCamera', cam_auto)
scene.collection.objects.link(ob_auto_camera)
ob_auto_camera.location = (4.96299, -6.06076, 5.59742)
ob_auto_camera.rotation_euler = (1.09748, -7.21219e-08, 0.694738)
scene.camera = ob_auto_camera
light_auto_sun = bpy.data.lights.new('AutoSun', 'SUN')
light_auto_sun.energy = 3.0
light_auto_sun.angle = 0.0523599
ob_auto_sun = bpy.data.objects.new('AutoSun', light_auto_sun)
scene.collection.objects.link(ob_auto_sun)
ob_auto_sun.rotation_euler = (0.872665, 0.174533, 0.523599)
bpy.context.view_layer.update()
